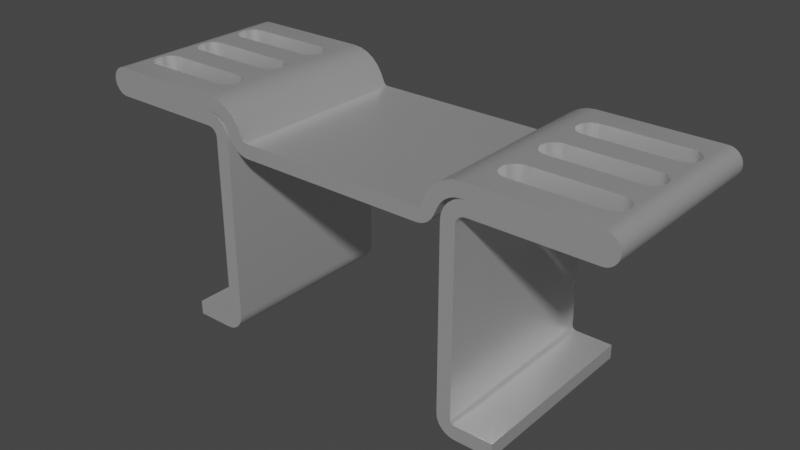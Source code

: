 # Source: Heatsink_Fischer_FK2440_8D_PAK_23x8mm.blend  (saved by Blender 4.1.24; exported with 4.5.12 LTS)
import bpy
from mathutils import Matrix  # noqa: F401  (used for matrix-valued properties, if any)

bpy.ops.wm.read_factory_settings(use_empty=True)
scene = bpy.context.scene
scene.name = 'Scene'

# ---- collections
col_collection = bpy.data.collections.new('Collection'); scene.collection.children.link(col_collection)

# ---- materials (node trees are filled in below, after node groups)
mat_aluminum_lathed = bpy.data.materials.new('aluminum_lathed')
mat_aluminum_lathed.alpha_threshold = 0.0
mat_aluminum_lathed.use_transparent_shadow = False
mat_aluminum_lathed.preview_render_type = 'CUBE'
mat_aluminum_lathed.diffuse_color = (0.6, 0.6, 0.6, 1.0)
mat_aluminum_lathed.specular_color = (0.12, 0.12, 0.12)
mat_aluminum_lathed.roughness = 0.5

# ---- node groups
ng_auto_smooth = bpy.data.node_groups.new('Auto Smooth', 'GeometryNodeTree')
_s = ng_auto_smooth.interface.new_socket(name='Geometry', in_out='OUTPUT', socket_type='NodeSocketGeometry')
_s = ng_auto_smooth.interface.new_socket(name='Geometry', in_out='INPUT', socket_type='NodeSocketGeometry')
_s = ng_auto_smooth.interface.new_socket(name='Angle', in_out='INPUT', socket_type='NodeSocketFloat')
_s.subtype = 'ANGLE'
_s.min_value = 0.0
_s.max_value = 3.142
ng_auto_smooth.is_modifier = True
_N = ng_auto_smooth.nodes; _L = ng_auto_smooth.links
n0 = _N.new('NodeGroupOutput'); n0.name = 'Group Output'; n0.location = (480, -100)
n1 = _N.new('NodeGroupInput'); n1.name = 'Group Input'; n1.location = (-420, -300)
n2 = _N.new('NodeGroupInput'); n2.name = 'Group Input.001'; n2.location = (-60, -100)
n3 = _N.new('GeometryNodeSetShadeSmooth'); n3.name = 'Set Shade Smooth'; n3.location = (120, -100)
n3.domain = 'EDGE'
n4 = _N.new('GeometryNodeSetShadeSmooth'); n4.name = 'Set Shade Smooth.001'; n4.location = (300, -100)
n5 = _N.new('GeometryNodeInputMeshEdgeAngle'); n5.name = 'Edge Angle'; n5.location = (-420, -220)
n6 = _N.new('GeometryNodeInputEdgeSmooth'); n6.name = 'Is Edge Smooth'; n6.location = (-60, -160)
n7 = _N.new('GeometryNodeInputShadeSmooth'); n7.name = 'Is Face Smooth'; n7.location = (-240, -340)
n8 = _N.new('FunctionNodeBooleanMath'); n8.name = 'Boolean Math'; n8.location = (-60, -220)
n9 = _N.new('FunctionNodeCompare'); n9.name = 'Compare'; n9.location = (-240, -180)
n9.operation = 'LESS_EQUAL'
_L.new(n5.outputs[0], n9.inputs[0])
_L.new(n4.outputs[0], n0.inputs[0])
_L.new(n1.outputs[1], n9.inputs[1])
_L.new(n9.outputs[0], n8.inputs[0])
_L.new(n7.outputs[0], n8.inputs[1])
_L.new(n2.outputs[0], n3.inputs[0])
_L.new(n6.outputs[0], n3.inputs[1])
_L.new(n3.outputs[0], n4.inputs[0])
_L.new(n8.outputs[0], n3.inputs[2])
n0.is_active_output = True

# ---- material node trees
mat_aluminum_lathed.use_nodes = True; mat_aluminum_lathed.node_tree.nodes.clear()
_N = mat_aluminum_lathed.node_tree.nodes; _L = mat_aluminum_lathed.node_tree.links
n0 = _N.new('ShaderNodeOutputMaterial'); n0.name = 'Material Output'; n0.location = (311, 300)
n1 = _N.new('ShaderNodeMapping'); n1.name = 'Mapping'; n1.location = (-765, 243)
n1.inputs[3].default_value = (120.4, 1.0, 1.0)
n2 = _N.new('ShaderNodeTexNoise'); n2.name = 'Noise Texture'; n2.location = (-519, 157)
n2.inputs[2].default_value = 60.0
n2.inputs[3].default_value = 16.0
n2.inputs[4].default_value = 0.8542
n2.inputs[8].default_value = 4.0
n3 = _N.new('ShaderNodeTexCoord'); n3.name = 'Texture Coordinate'; n3.location = (-940, 256)
n4 = _N.new('ShaderNodeValToRGB'); n4.name = 'ColorRamp'; n4.location = (-322, 228)
while len(n4.color_ramp.elements) > 1: n4.color_ramp.elements.remove(n4.color_ramp.elements[-1])
n4.color_ramp.elements[0].position = 0.05909; n4.color_ramp.elements[0].color = (0.0, 0.0, 0.0, 1.0)
_e = n4.color_ramp.elements.new(0.6); _e.color = (1.0, 1.0, 1.0, 1.0)
n5 = _N.new('ShaderNodeBsdfPrincipled'); n5.name = 'Principled BSDF'; n5.location = (36, 293)
n5.distribution = 'GGX'
n5.subsurface_method = 'BURLEY'
n5.inputs[1].default_value = 0.6955
n5.inputs[2].default_value = 0.2841
n5.inputs[3].default_value = 1.45
n5.inputs[13].default_value = 0.7841
n5.inputs[15].default_value = 0.1068
n5.inputs[16].default_value = 0.1205
n5.inputs[20].default_value = 0.0
n5.inputs[27].default_value = (0.0, 0.0, 0.0, 1.0)
n5.inputs[28].default_value = 1.0
_L.new(n5.outputs[0], n0.inputs[0])
_L.new(n1.outputs[0], n2.inputs[0])
_L.new(n2.outputs[1], n4.inputs[0])
_L.new(n4.outputs[0], n5.inputs[0])
_L.new(n3.outputs[2], n1.inputs[0])
n0.is_active_output = True

# ---- world
world_world = bpy.data.worlds.new('World'); scene.world = world_world
world_world.use_nodes = True; world_world.node_tree.nodes.clear()
_N = world_world.node_tree.nodes; _L = world_world.node_tree.links
n0 = _N.new('ShaderNodeOutputWorld'); n0.name = 'World Output'; n0.location = (300, 300)
n1 = _N.new('ShaderNodeBackground'); n1.name = 'Background'; n1.location = (10, 300)
n1.inputs[0].default_value = (0.05088, 0.05088, 0.05088, 1.0)
_L.new(n1.outputs[0], n0.inputs[0])
n0.is_active_output = True
world_world.color = (0.05088, 0.05088, 0.05088)
world_world.use_sun_shadow = False
world_world.sun_shadow_jitter_overblur = 0.0

# ---- meshes
me_shape_9_indexedfaceset = bpy.data.meshes.new('SHAPE_9_IndexedFaceSet')
me_shape_9_indexedfaceset.from_pydata([(10.2, 2.9, 9.402), (10.36, 2.88, 10.0), (10.5, 2.82, 10.0), (10.62, 2.724, 10.0), (10.72, 2.6, 10.0), (10.78, 2.145, 10.0), (10.72, 2.0, 10.0), (10.36, 1.72, 10.0), (10.72, 2.0, 9.402), (10.78, 2.145, 9.402), (10.8, 2.3, 9.402), (10.78, 2.455, 9.402), (10.5, 2.82, 9.402), (10.36, -1.72, 10.0), (10.72, -2.0, 10.0), (10.8, -2.3, 10.0), (10.78, -2.455, 10.0), (10.72, -2.6, 10.0), (10.62, -2.724, 10.0), (10.5, -2.82, 10.0), (10.36, -2.88, 10.0), (10.72, -2.6, 9.402), (10.78, -2.145, 9.402), (10.72, -2.0, 9.402), (10.62, -1.876, 9.402), (10.78, -2.145, 9.4), (10.8, -2.3, 9.4), (10.2, -2.9, 8.8), (10.36, -2.88, 8.8), (10.5, -2.82, 8.8), (10.72, -2.6, 8.8), (10.8, -2.3, 8.8), (10.78, -2.145, 8.8), (10.2, -1.7, 8.8), (6.545, -2.88, 10.0), (6.121, -2.455, 10.0), (6.276, -1.876, 10.0), (6.4, -1.78, 10.0), (6.7, -1.7, 10.0), (6.7, -1.7, 9.402), (6.276, -1.876, 9.402), (6.18, -2.0, 9.402), (6.121, -2.145, 9.402), (6.1, -2.3, 9.402), (6.121, -2.455, 9.402), (6.18, -2.6, 9.402), (6.276, -2.724, 9.402), (6.545, -2.88, 9.402), (6.7, -2.9, 8.8), (6.4, -1.78, 9.4), (6.545, -1.72, 9.4), (6.7, -1.7, 9.4), (6.7, -1.7, 8.8), (6.545, -1.72, 8.8), (6.4, -1.78, 8.8), (6.276, -1.876, 8.8), (6.121, -2.145, 8.8), (6.1, -2.3, 8.8), (6.121, -2.455, 8.8), (10.2, 2.9, 9.4), (10.36, 2.88, 9.4), (10.62, 2.724, 9.4), (10.8, 2.3, 9.4), (10.72, 2.0, 9.4), (10.62, 1.876, 9.4), (10.5, 1.78, 9.4), (10.36, 1.72, 9.4), (10.2, 1.7, 8.8), (10.36, 1.72, 8.8), (10.5, 1.78, 8.8), (10.62, 1.876, 8.8), (10.72, 2.0, 8.8), (10.78, 2.145, 8.8), (10.72, 2.6, 8.8), (10.36, 2.88, 8.8), (10.2, 2.9, 10.0), (6.7, 2.9, 9.4), (10.2, 1.7, 10.0), (6.7, 1.7, 9.402), (6.545, 1.72, 10.0), (6.4, 1.78, 10.0), (6.1, 2.3, 10.0), (6.18, 2.6, 10.0), (6.276, 2.724, 10.0), (6.545, 2.88, 9.402), (6.4, 2.82, 9.402), (6.276, 2.724, 9.402), (6.18, 2.6, 9.402), (6.1, 2.3, 9.402), (6.276, 1.876, 9.402), (6.4, 1.78, 9.402), (6.545, 2.88, 8.8), (6.4, 2.82, 8.8), (6.18, 2.6, 8.8), (6.121, 2.145, 8.8), (6.18, 2.0, 8.8), (6.276, 1.876, 8.8), (6.7, 1.7, 8.8), (6.7, 1.7, 9.4), (10.2, 0.6, 10.0), (10.62, 0.4243, 10.0), (10.8, -9.819e-06, 10.0), (10.72, -0.3, 10.0), (10.62, -0.4243, 10.0), (10.36, -0.5796, 10.0), (10.2, -0.6, 9.402), (10.36, -0.5796, 9.402), (10.5, -0.5196, 9.402), (10.62, -0.4243, 9.402), (10.72, -0.3, 9.402), (10.72, 0.3, 9.402), (10.78, 0.1553, 9.4), (10.8, -9.793e-06, 9.4), (10.78, -0.1553, 9.4), (10.72, -0.3, 9.4), (10.36, -0.5796, 9.4), (10.72, -0.3, 8.8), (10.8, -9.767e-06, 8.8), (10.78, 0.1553, 8.8), (10.72, 0.3, 8.8), (10.36, 0.5795, 8.8), (10.2, 0.6, 8.8), (6.7, -0.6, 9.402), (10.2, -0.6, 10.0), (6.545, -0.5796, 10.0), (6.4, -0.5196, 10.0), (6.121, -0.1553, 10.0), (6.1, -9.819e-06, 10.0), (6.4, 0.5196, 10.0), (6.7, 0.6, 10.0), (6.276, 0.4243, 9.402), (6.18, 0.3, 9.402), (6.121, 0.1553, 9.402), (6.1, -9.793e-06, 9.402), (6.276, -0.4243, 9.402), (6.4, -0.5196, 9.402), (6.545, -0.5796, 9.402), (6.7, -0.6, 8.8), (6.7, 0.6, 8.8), (6.545, 0.5795, 8.8), (6.121, 0.1553, 8.8), (6.1, -9.767e-06, 8.8), (6.121, -0.1553, 8.8), (6.18, -0.3, 8.8), (6.276, -0.4243, 8.8), (6.4, -0.5196, 8.8), (10.2, -0.6, 9.4), (-6.545, -1.72, 10.0), (-6.4, -1.78, 10.0), (-6.276, -1.876, 10.0), (-6.12, -2.145, 10.0), (-6.12, -2.455, 10.0), (-6.18, -2.6, 10.0), (-6.276, -2.724, 10.0), (-6.4, -2.82, 10.0), (-6.545, -2.88, 9.402), (-6.4, -2.82, 9.402), (-6.7, -1.7, 8.8), (-6.7, -2.9, 9.4), (-6.545, -2.88, 8.8), (-6.276, -2.724, 8.8), (-6.18, -2.6, 8.8), (-6.1, -2.3, 8.8), (-6.12, -2.145, 8.8), (-6.276, -1.876, 8.8), (-6.4, -1.78, 8.8), (-6.7, -2.9, 9.402), (-6.7, -2.9, 10.0), (-10.2, -1.7, 10.0), (-10.2, -2.9, 10.0), (-10.36, -2.88, 10.0), (-10.5, -2.82, 10.0), (-10.62, -2.724, 10.0), (-10.8, -2.3, 10.0), (-10.78, -2.145, 10.0), (-10.72, -2.0, 10.0), (-10.62, -1.876, 10.0), (-10.5, -1.78, 10.0), (-10.36, -1.72, 10.0), (-10.2, -1.7, 9.402), (-10.8, -2.3, 9.402), (-10.62, -2.724, 9.402), (-10.5, -2.82, 9.4), (-10.8, -2.3, 8.8), (-10.72, -2.6, 8.8), (-10.62, -2.724, 8.8), (-10.5, -2.82, 8.8), (-6.12, 2.455, 10.0), (-6.18, 2.0, 10.0), (-6.276, 1.876, 10.0), (-6.7, 1.7, 9.402), (-6.4, 1.78, 9.402), (-6.18, 2.0, 9.402), (-6.12, 2.145, 9.402), (-6.1, 2.3, 9.402), (-6.18, 2.6, 9.402), (-6.276, 2.724, 9.402), (-6.4, 2.82, 9.402), (-6.7, 2.9, 8.8), (-6.545, 1.72, 9.4), (-6.7, 1.7, 8.8), (-6.545, 1.72, 8.8), (-6.4, 1.78, 8.8), (-6.276, 1.876, 8.8), (-6.18, 2.0, 8.8), (-6.545, 2.88, 8.8), (-6.7, 2.9, 10.0), (-10.2, 2.9, 9.4), (-10.2, 1.7, 10.0), (-10.2, 1.7, 9.402), (-10.62, 1.876, 10.0), (-10.72, 2.0, 10.0), (-10.78, 2.145, 10.0), (-10.8, 2.3, 10.0), (-10.78, 2.455, 10.0), (-10.72, 2.6, 10.0), (-10.62, 2.724, 10.0), (-10.5, 2.82, 10.0), (-10.2, 2.9, 10.0), (-10.2, 2.9, 9.402), (-10.5, 2.82, 9.402), (-10.62, 2.724, 9.402), (-10.72, 2.6, 9.402), (-10.72, 2.0, 9.402), (-10.5, 1.78, 9.402), (-10.36, 1.72, 9.4), (-10.5, 1.78, 9.4), (-10.62, 1.876, 9.4), (-10.72, 2.0, 9.4), (-10.78, 2.145, 9.4), (-10.8, 2.3, 9.4), (-10.62, 2.724, 9.4), (-10.5, 2.82, 9.4), (-10.36, 2.88, 9.4), (-10.5, 2.82, 8.8), (-10.62, 2.724, 8.8), (-10.72, 2.6, 8.8), (-10.78, 2.455, 8.8), (-10.8, 2.3, 8.8), (-10.78, 2.145, 8.8), (-10.72, 2.0, 8.8), (-10.5, 1.78, 8.8), (-10.2, 1.7, 8.8), (-10.2, 1.7, 9.4), (-6.7, 1.7, 9.4), (-6.7, 0.6, 10.0), (-6.545, 0.5795, 10.0), (-6.276, 0.4243, 10.0), (-6.18, 0.3, 10.0), (-6.18, -0.3, 10.0), (-6.276, -0.4243, 10.0), (-6.4, -0.5196, 10.0), (-6.545, -0.5796, 10.0), (-6.7, -0.6, 10.0), (-6.7, -0.6, 9.402), (-6.4, -0.5196, 9.402), (-6.276, -0.4243, 9.402), (-6.12, -0.1553, 9.402), (-6.12, 0.1553, 9.402), (-6.7, 0.6, 9.4), (-6.7, 0.6, 8.8), (-6.545, 0.5795, 9.4), (-6.12, 0.1553, 9.4), (-6.18, -0.3, 9.4), (-6.4, -0.5196, 8.8), (-6.276, -0.4243, 8.8), (-6.1, -9.767e-06, 8.8), (-6.18, 0.3, 8.8), (-6.276, 0.4243, 8.8), (-6.4, 0.5196, 8.8), (-6.545, 0.5795, 8.8), (-10.2, -0.6, 9.402), (-10.2, 0.6, 8.8), (-10.5, -0.5196, 10.0), (-10.72, -0.3, 10.0), (-10.8, -9.819e-06, 10.0), (-10.72, 0.3, 10.0), (-10.62, 0.4243, 10.0), (-10.5, 0.5196, 10.0), (-10.2, 0.6, 10.0), (-10.2, 0.6, 9.402), (-10.36, 0.5795, 9.402), (-10.5, 0.5196, 9.402), (-10.62, 0.4243, 9.402), (-10.72, 0.3, 9.402), (-10.78, -0.1553, 9.402), (-10.2, -0.6, 9.4), (-10.36, -0.5796, 9.4), (-10.5, -0.5196, 9.4), (-10.5, 0.5196, 8.8), (-10.62, 0.4243, 8.8), (-10.72, -0.3, 8.8), (-10.62, -0.4243, 8.8), (-10.5, -0.5196, 8.8), (10.9, -4.0, 8.8), (6.18, -2.0, 8.8), (6.18, -2.6, 8.8), (6.276, -2.724, 8.8), (6.4, -2.82, 8.8), (6.545, -2.88, 8.8), (10.62, -2.724, 8.8), (10.78, -2.455, 8.8), (10.72, -2.0, 8.8), (10.62, -1.876, 8.8), (10.5, -1.78, 8.8), (10.36, -1.72, 8.8), (6.7, 2.9, 8.8), (6.276, 2.724, 8.8), (6.121, 2.455, 8.8), (6.1, 2.3, 8.8), (6.4, 1.78, 8.8), (6.545, 1.72, 8.8), (10.8, 2.3, 8.8), (10.78, 2.455, 8.8), (10.62, 2.724, 8.8), (10.5, 2.82, 8.8), (10.2, 2.9, 8.8), (6.4, 0.5196, 8.8), (6.276, 0.4243, 8.8), (6.18, 0.3, 8.8), (6.545, -0.5796, 8.8), (10.2, -0.6, 8.8), (10.36, -0.5796, 8.8), (10.5, -0.5196, 8.8), (10.62, -0.4243, 8.8), (10.78, -0.1553, 8.8), (10.62, 0.4243, 8.8), (10.5, 0.5196, 8.8), (10.9, 4.0, 8.8), (11.32, 4.0, 8.976), (11.42, 4.0, 9.1), (11.48, 4.0, 9.245), (11.48, 4.0, 9.555), (11.06, -4.0, 9.98), (11.32, -4.0, 9.824), (11.2, -4.0, 8.88), (11.06, -4.0, 8.82), (10.9, 4.0, 10.0), (5.8, 4.0, 10.0), (6.7, -2.9, 10.0), (6.4, -2.82, 10.0), (6.276, -2.724, 10.0), (6.18, -2.6, 10.0), (6.1, -2.3, 10.0), (6.121, -2.145, 10.0), (6.18, -2.0, 10.0), (6.545, -1.72, 10.0), (10.2, -1.7, 10.0), (10.5, -1.78, 10.0), (10.62, -1.876, 10.0), (10.78, -2.145, 10.0), (10.2, -2.9, 10.0), (6.7, 1.7, 10.0), (6.276, 1.876, 10.0), (6.18, 2.0, 10.0), (6.121, 2.145, 10.0), (6.121, 2.455, 10.0), (6.4, 2.82, 10.0), (6.545, 2.88, 10.0), (6.7, 2.9, 10.0), (10.78, 2.455, 10.0), (10.8, 2.3, 10.0), (10.62, 1.876, 10.0), (10.5, 1.78, 10.0), (6.7, -0.6, 10.0), (6.276, -0.4243, 10.0), (6.18, -0.3, 10.0), (6.121, 0.1553, 10.0), (6.18, 0.3, 10.0), (6.276, 0.4243, 10.0), (6.545, 0.5795, 10.0), (10.36, 0.5795, 10.0), (10.5, 0.5196, 10.0), (10.72, 0.3, 10.0), (10.78, 0.1553, 10.0), (10.78, -0.1553, 10.0), (10.5, -0.5196, 10.0), (5.44, 4.0, 9.959), (5.098, 4.0, 9.838), (4.793, 4.0, 9.643), (4.35, -4.0, 9.076), (4.793, -4.0, 9.643), (5.098, -4.0, 9.838), (5.44, -4.0, 9.959), (4.35, 4.0, 9.076), (4.181, -4.0, 8.715), (4.045, -4.0, 8.605), (4.126, -4.0, 8.645), (4.158, 4.0, 8.677), (4.088, 4.0, 8.62), (4.045, 4.0, 8.605), (4.0, 4.0, 8.6), (-4.0, -4.0, 8.6), (-4.126, -4.0, 8.645), (-4.088, -4.0, 8.62), (-4.045, -4.0, 8.605), (-4.126, 4.0, 8.645), (-4.181, 4.0, 8.715), (-4.349, 4.0, 9.076), (-4.539, 4.0, 9.385), (-5.44, 4.0, 9.959), (-5.799, -4.0, 10.0), (-5.44, -4.0, 9.959), (-4.349, -4.0, 9.076), (-5.799, 4.0, 10.0), (-10.72, -2.6, 10.0), (-10.78, -2.455, 10.0), (-6.7, -1.7, 10.0), (-6.18, -2.0, 10.0), (-6.1, -2.3, 10.0), (-6.545, -2.88, 10.0), (-10.36, 1.72, 10.0), (-10.5, 1.78, 10.0), (-10.36, 2.88, 10.0), (-6.545, 2.88, 10.0), (-6.4, 2.82, 10.0), (-6.276, 2.724, 10.0), (-6.18, 2.6, 10.0), (-6.1, 2.3, 10.0), (-6.12, 2.145, 10.0), (-6.4, 1.78, 10.0), (-6.545, 1.72, 10.0), (-6.7, 1.7, 10.0), (-10.2, -0.6, 10.0), (-10.36, -0.5796, 10.0), (-10.62, -0.4243, 10.0), (-10.78, -0.1553, 10.0), (-10.78, 0.1553, 10.0), (-10.36, 0.5795, 10.0), (-6.4, 0.5196, 10.0), (-6.12, 0.1553, 10.0), (-6.1, -9.819e-06, 10.0), (-6.12, -0.1553, 10.0), (-11.06, 4.0, 9.98), (-11.32, 4.0, 9.824), (-11.5, 4.0, 9.4), (-11.42, 4.0, 9.1), (-11.32, 4.0, 8.976), (-11.2, 4.0, 8.88), (-11.06, 4.0, 8.82), (-11.06, -4.0, 8.82), (-11.42, -4.0, 9.1), (-11.48, -4.0, 9.245), (-11.42, -4.0, 9.7), (-10.9, 4.0, 8.8), (-10.9, -4.0, 8.8), (-10.2, -1.7, 8.8), (-10.36, -1.72, 8.8), (-10.5, -1.78, 8.8), (-10.62, -1.876, 8.8), (-10.72, -2.0, 8.8), (-10.78, -2.145, 8.8), (-10.78, -2.455, 8.8), (-10.36, -2.88, 8.8), (-10.2, -2.9, 8.8), (-6.7, -2.9, 8.8), (-6.4, -2.82, 8.8), (-6.12, -2.455, 8.8), (-6.18, -2.0, 8.8), (-6.545, -1.72, 8.8), (-10.2, 2.9, 8.8), (-10.36, 2.88, 8.8), (-10.62, 1.876, 8.8), (-10.36, 1.72, 8.8), (-6.12, 2.145, 8.8), (-6.1, 2.3, 8.8), (-6.12, 2.455, 8.8), (-6.18, 2.6, 8.8), (-6.276, 2.724, 8.8), (-6.4, 2.82, 8.8), (-10.36, 0.5795, 8.8), (-10.72, 0.3, 8.8), (-10.78, 0.1553, 8.8), (-10.8, -9.767e-06, 8.8), (-10.78, -0.1553, 8.8), (-10.36, -0.5796, 8.8), (-10.2, -0.6, 8.8), (-6.7, -0.6, 8.8), (-6.545, -0.5796, 8.8), (-6.18, -0.3, 8.8), (-6.12, -0.1553, 8.8), (-6.12, 0.1553, 8.8), (-6.0, -4.0, 8.8), (-5.6, -4.0, 8.4), (-5.614, -4.0, 8.504), (-5.653, -4.0, 8.6), (-5.717, -4.0, 8.683), (-5.896, 4.0, 8.786), (-5.8, 4.0, 8.746), (-5.717, 4.0, 8.683), (-5.653, 4.0, 8.6), (-5.6, 4.0, 8.4), (-5.6, -4.0, 0.8), (-5.6, 4.0, 0.8), (-5.658, -4.0, 0.6586), (-5.627, -4.0, 0.7), (-5.607, -4.0, 0.7482), (-5.7, 4.0, 0.6268), (-5.748, 4.0, 0.6068), (-7.4, 4.0, 0.6), (-7.4, -4.0, 0.6), (-7.4, 4.0, 2.459e-07), (-5.8, 4.0, 2.459e-07), (-7.4, -4.0, -9.686e-08), (-5.593, 4.0, 0.02727), (-5.4, 4.0, 0.1072), (-5.107, 4.0, 0.4), (-5.234, -4.0, 0.2343), (-5.4, -4.0, 0.1072), (-5.0, 4.0, 0.8), (-5.0, 4.0, 8.4), (-5.0, -4.0, 8.4), (-5.0, -4.0, 0.8), (-5.034, 4.0, 8.659), (-5.134, 4.0, 8.9), (-5.293, 4.0, 9.107), (-5.5, 4.0, 9.266), (-6.0, -4.0, 9.4), (-5.741, -4.0, 9.366), (-5.5, -4.0, 9.266), (-5.034, -4.0, 8.659), (-10.2, -2.9, 9.4), (-10.36, -2.88, 9.4), (-10.62, -2.724, 9.4), (-10.72, -2.6, 9.4), (-10.78, -2.455, 9.4), (-10.8, -2.3, 9.4), (-10.78, -2.145, 9.4), (-10.72, -2.0, 9.4), (-10.62, -1.876, 9.4), (-10.5, -1.78, 9.4), (-10.36, -1.72, 9.4), (-10.2, -1.7, 9.4), (-6.7, -1.7, 9.4), (-6.545, -1.72, 9.4), (-6.4, -1.78, 9.4), (-6.276, -1.876, 9.4), (-6.18, -2.0, 9.4), (-6.12, -2.145, 9.4), (-6.1, -2.3, 9.4), (-6.12, -2.455, 9.4), (-6.18, -2.6, 9.4), (-6.276, -2.724, 9.4), (-6.4, -2.82, 9.4), (-6.545, -2.88, 9.4), (-10.78, 2.455, 9.4), (-10.72, 2.6, 9.4), (-6.7, 2.9, 9.4), (-6.545, 2.88, 9.4), (-6.4, 2.82, 9.4), (-6.276, 2.724, 9.4), (-6.18, 2.6, 9.4), (-6.12, 2.455, 9.4), (-6.1, 2.3, 9.4), (-6.12, 2.145, 9.4), (-6.18, 2.0, 9.4), (-6.276, 1.876, 9.4), (-6.4, 1.78, 9.4), (-10.62, -0.4243, 9.4), (-10.72, -0.3, 9.4), (-10.78, -0.1553, 9.4), (-10.8, -9.793e-06, 9.4), (-10.78, 0.1553, 9.4), (-10.72, 0.3, 9.4), (-10.62, 0.4243, 9.4), (-10.5, 0.5196, 9.4), (-10.36, 0.5795, 9.4), (-10.2, 0.6, 9.4), (-6.4, 0.5196, 9.4), (-6.276, 0.4243, 9.4), (-6.18, 0.3, 9.4), (-6.1, -9.793e-06, 9.4), (-6.12, -0.1553, 9.4), (-6.276, -0.4243, 9.4), (-6.4, -0.5196, 9.4), (-6.545, -0.5796, 9.4), (-6.7, -0.6, 9.4), (-10.9, -4.0, 9.4), (-10.9, 4.0, 9.4), (-10.9, -4.0, 9.402), (-10.9, -4.0, 9.401), (-10.9, 4.0, 9.402), (-10.9, 4.0, 9.401), (-5.8, -4.0, 9.402), (-10.36, -1.72, 9.402), (-10.5, -1.78, 9.402), (-10.62, -1.876, 9.402), (-10.72, -2.0, 9.402), (-10.78, -2.145, 9.402), (-10.78, -2.455, 9.402), (-10.72, -2.6, 9.402), (-10.5, -2.82, 9.402), (-10.36, -2.88, 9.402), (-10.2, -2.9, 9.402), (-6.276, -2.724, 9.402), (-6.18, -2.6, 9.402), (-6.12, -2.455, 9.402), (-6.1, -2.3, 9.402), (-6.12, -2.145, 9.402), (-6.18, -2.0, 9.402), (-6.276, -1.876, 9.402), (-6.4, -1.78, 9.402), (-6.545, -1.72, 9.402), (-6.7, -1.7, 9.402), (-10.36, 2.88, 9.402), (-10.78, 2.455, 9.402), (-10.8, 2.3, 9.402), (-10.78, 2.145, 9.402), (-10.62, 1.876, 9.402), (-10.36, 1.72, 9.402), (-6.545, 1.72, 9.402), (-6.276, 1.876, 9.402), (-6.12, 2.455, 9.402), (-6.545, 2.88, 9.402), (-6.7, 2.9, 9.402), (-10.78, 0.1553, 9.402), (-10.8, -9.793e-06, 9.402), (-10.72, -0.3, 9.402), (-10.62, -0.4243, 9.402), (-10.5, -0.5196, 9.402), (-10.36, -0.5796, 9.402), (-6.545, -0.5796, 9.402), (-6.18, -0.3, 9.402), (-6.1, -9.793e-06, 9.402), (-6.18, 0.3, 9.402), (-6.276, 0.4243, 9.402), (-6.4, 0.5196, 9.402), (-6.545, 0.5795, 9.402), (-6.7, 0.6, 9.402), (-5.362, 4.0, 9.301), (-5.171, 4.0, 9.179), (-5.012, 4.0, 9.018), (-4.894, 4.0, 8.825), (-4.725, 4.0, 8.462), (-4.63, 4.0, 8.307), (-4.351, 4.0, 8.081), (-4.0, -4.0, 8.0), (-4.351, -4.0, 8.081), (-4.503, -4.0, 8.178), (-4.725, -4.0, 8.462), (-4.0, 4.0, 8.0), (4.0, 4.0, 8.0), (4.504, 4.0, 8.178), (4.631, 4.0, 8.307), (4.18, -4.0, 8.02), (4.725, 4.0, 8.462), (4.725, -4.0, 8.462), (4.894, -4.0, 8.825), (4.894, 4.0, 8.825), (5.801, -4.0, 9.402), (5.576, -4.0, 9.376), (5.171, -4.0, 9.179), (5.013, 4.0, 9.018), (5.362, 4.0, 9.301), (5.801, 4.0, 9.402), (10.9, -4.0, 9.402), (6.545, -1.72, 9.402), (6.4, -1.78, 9.402), (6.4, -2.82, 9.402), (6.7, -2.9, 9.402), (10.2, -2.9, 9.402), (10.36, -2.88, 9.402), (10.5, -2.82, 9.402), (10.62, -2.724, 9.402), (10.78, -2.455, 9.402), (10.8, -2.3, 9.402), (10.5, -1.78, 9.402), (10.36, -1.72, 9.402), (10.2, -1.7, 9.402), (6.7, 2.9, 9.402), (6.121, 2.455, 9.402), (6.121, 2.145, 9.402), (6.18, 2.0, 9.402), (6.545, 1.72, 9.402), (10.2, 1.7, 9.402), (10.36, 1.72, 9.402), (10.5, 1.78, 9.402), (10.62, 1.876, 9.402), (10.72, 2.6, 9.402), (10.62, 2.724, 9.402), (10.36, 2.88, 9.402), (6.7, 0.6, 9.402), (6.545, 0.5795, 9.402), (6.4, 0.5196, 9.402), (6.121, -0.1553, 9.402), (6.18, -0.3, 9.402), (10.78, -0.1553, 9.402), (10.8, -9.793e-06, 9.402), (10.78, 0.1553, 9.402), (10.62, 0.4243, 9.402), (10.5, 0.5196, 9.402), (10.36, 0.5795, 9.402), (10.2, 0.6, 9.402), (10.9, 4.0, 9.402), (10.9, -4.0, 9.4), (10.9, -4.0, 9.401), (10.9, 4.0, 9.401), (10.9, 4.0, 9.401), (6.0, -4.0, 9.4), (6.7, -2.9, 9.4), (6.545, -2.88, 9.4), (6.4, -2.82, 9.4), (6.276, -2.724, 9.4), (6.18, -2.6, 9.4), (6.121, -2.455, 9.4), (6.1, -2.3, 9.4), (6.121, -2.145, 9.4), (6.18, -2.0, 9.4), (6.276, -1.876, 9.4), (10.2, -1.7, 9.4), (10.36, -1.72, 9.4), (10.5, -1.78, 9.4), (10.62, -1.876, 9.4), (10.72, -2.0, 9.4), (10.78, -2.455, 9.4), (10.72, -2.6, 9.4), (10.62, -2.724, 9.4), (10.5, -2.82, 9.4), (10.36, -2.88, 9.4), (10.2, -2.9, 9.4), (6.545, 1.72, 9.4), (6.4, 1.78, 9.4), (6.276, 1.876, 9.4), (6.18, 2.0, 9.4), (6.121, 2.145, 9.4), (6.1, 2.3, 9.4), (6.121, 2.455, 9.4), (6.18, 2.6, 9.4), (6.276, 2.724, 9.4), (6.4, 2.82, 9.4), (6.545, 2.88, 9.4), (10.5, 2.82, 9.4), (10.72, 2.6, 9.4), (10.78, 2.455, 9.4), (10.78, 2.145, 9.4), (10.2, 1.7, 9.4), (6.7, -0.6, 9.4), (6.545, -0.5796, 9.4), (6.4, -0.5196, 9.4), (6.276, -0.4243, 9.4), (6.18, -0.3, 9.4), (6.121, -0.1553, 9.4), (6.1, -9.793e-06, 9.4), (6.121, 0.1553, 9.4), (6.18, 0.3, 9.4), (6.276, 0.4243, 9.4), (6.4, 0.5196, 9.4), (6.545, 0.5795, 9.4), (6.7, 0.6, 9.4), (10.2, 0.6, 9.4), (10.36, 0.5795, 9.4), (10.5, 0.5196, 9.4), (10.62, 0.4243, 9.4), (10.72, 0.3, 9.4), (10.62, -0.4243, 9.4), (10.5, -0.5196, 9.4), (5.741, 4.0, 9.366), (5.134, 4.0, 8.9), (5.034, 4.0, 8.659), (5.0, -4.0, 8.4), (5.034, -4.0, 8.659), (5.134, -4.0, 8.9), (5.293, -4.0, 9.107), (5.5, -4.0, 9.266), (5.741, -4.0, 9.366), (5.0, 4.0, 8.4), (5.0, 4.0, 0.8), (5.0, -4.0, 0.8), (5.234, 4.0, 0.2343), (5.593, 4.0, 0.02727), (5.234, -4.0, 0.2343), (7.4, -4.0, -9.686e-08), (7.4, 4.0, 2.459e-07), (5.8, -4.0, 0.6), (7.4, -4.0, 0.6), (5.607, -4.0, 0.7482), (5.627, -4.0, 0.7), (5.659, -4.0, 0.6586), (5.748, -4.0, 0.6068), (5.748, 4.0, 0.6068), (5.7, 4.0, 0.6268), (5.659, 4.0, 0.6586), (5.6, -4.0, 0.8), (5.6, -4.0, 8.4), (5.6, 4.0, 8.4), (5.717, -4.0, 8.683), (6.0, 4.0, 8.8), (5.614, 4.0, 8.504), (5.654, 4.0, 8.6), (5.8, 4.0, 8.746), (5.897, 4.0, 8.786), (6.0, -4.0, 8.8), (5.897, -4.0, 8.786), (5.8, -4.0, 8.746), (5.654, -4.0, 8.6), (5.614, -4.0, 8.504), (10.9, -4.0, 10.0), (11.2, -4.0, 9.92), (11.42, -4.0, 9.7), (11.48, -4.0, 9.555), (11.5, -4.0, 9.4), (11.48, -4.0, 9.245), (11.42, -4.0, 9.1), (11.32, -4.0, 8.976), (5.8, -4.0, 10.0), (4.539, -4.0, 9.385), (4.0, -4.0, 8.6), (4.088, -4.0, 8.62), (4.158, -4.0, 8.677), (-4.181, -4.0, 8.715), (-4.157, -4.0, 8.677), (-5.098, -4.0, 9.838), (-4.793, -4.0, 9.643), (-4.539, -4.0, 9.385), (-10.9, -4.0, 10.0), (-11.2, -4.0, 8.88), (-11.32, -4.0, 8.976), (-11.5, -4.0, 9.4), (-11.48, -4.0, 9.555), (-11.32, -4.0, 9.824), (-11.2, -4.0, 9.92), (-11.06, -4.0, 9.98), (-5.8, -4.0, 8.746), (-5.896, -4.0, 8.786), (-5.8, -4.0, 0.6), (-5.748, -4.0, 0.6068), (-5.7, -4.0, 0.6268), (-5.8, -4.0, -9.686e-08), (-5.027, -4.0, 0.5929), (-5.107, -4.0, 0.4), (-5.593, -4.0, 0.02727), (-5.293, -4.0, 9.107), (-5.134, -4.0, 8.9), (-10.9, -4.0, 9.401), (-4.894, -4.0, 8.825), (-5.012, -4.0, 9.018), (-5.171, -4.0, 9.179), (-5.362, -4.0, 9.301), (-5.575, -4.0, 9.376), (-4.18, -4.0, 8.02), (-4.63, -4.0, 8.307), (4.0, -4.0, 8.0), (4.631, -4.0, 8.307), (4.504, -4.0, 8.178), (4.351, -4.0, 8.081), (5.362, -4.0, 9.301), (5.013, -4.0, 9.018), (10.9, -4.0, 9.401), (5.8, -4.0, -9.686e-08), (5.593, -4.0, 0.02727), (5.4, -4.0, 0.1072), (5.107, -4.0, 0.4), (5.027, -4.0, 0.5929), (5.7, -4.0, 0.6268), (5.717, 4.0, 8.683), (5.6, 4.0, 0.8), (5.8, 4.0, 0.6), (5.627, 4.0, 0.7), (5.607, 4.0, 0.7482), (7.4, 4.0, 0.6), (5.8, 4.0, 2.459e-07), (5.027, 4.0, 0.5929), (5.107, 4.0, 0.4), (5.4, 4.0, 0.1072), (6.0, 4.0, 9.4), (5.5, 4.0, 9.266), (5.293, 4.0, 9.107), (10.9, 4.0, 9.4), (5.171, 4.0, 9.179), (5.576, 4.0, 9.376), (4.18, 4.0, 8.02), (4.351, 4.0, 8.081), (-4.503, 4.0, 8.178), (-4.18, 4.0, 8.02), (-5.8, 4.0, 9.402), (-5.575, 4.0, 9.376), (-10.9, 4.0, 9.401), (-6.0, 4.0, 9.4), (-5.741, 4.0, 9.366), (-5.234, 4.0, 0.2343), (-5.027, 4.0, 0.5929), (-5.8, 4.0, 0.6), (-5.607, 4.0, 0.7482), (-5.627, 4.0, 0.7), (-5.658, 4.0, 0.6586), (-6.0, 4.0, 8.8), (-5.614, 4.0, 8.504), (-10.9, 4.0, 10.0), (-11.2, 4.0, 9.92), (-11.42, 4.0, 9.7), (-11.48, 4.0, 9.555), (-11.48, 4.0, 9.245), (-4.793, 4.0, 9.643), (-5.098, 4.0, 9.838), (-4.0, 4.0, 8.6), (-4.045, 4.0, 8.605), (-4.088, 4.0, 8.62), (-4.157, 4.0, 8.677), (4.181, 4.0, 8.715), (4.126, 4.0, 8.645), (4.539, 4.0, 9.385), (11.06, 4.0, 8.82), (11.2, 4.0, 8.88), (11.5, 4.0, 9.4), (11.42, 4.0, 9.7), (11.32, 4.0, 9.824), (11.2, 4.0, 9.92), (11.06, 4.0, 9.98)], [], [(4, 678, 11, 360), (678, 4, 3, 679), (16, 664, 21, 17), (667, 13, 347, 668), (679, 3, 2, 12), (12, 2, 1, 680), (360, 11, 10, 361), (684, 126, 366, 685), (666, 348, 13, 667), (6, 8, 677, 362), (361, 10, 9, 5), (362, 677, 676, 363), (20, 661, 660, 351), (24, 349, 348, 666), (36, 40, 657, 37), (599, 408, 149, 600), (31, 26, 25, 32), (305, 710, 709, 33), (350, 22, 665, 15), (14, 23, 22, 350), (15, 665, 664, 16), (17, 21, 663, 18), (18, 663, 662, 19), (19, 662, 661, 20), (718, 28, 27, 719), (302, 713, 712, 303), (347, 38, 39, 668), (303, 712, 711, 304), (304, 711, 710, 305), (44, 35, 342, 45), (713, 302, 32, 25), (26, 31, 301, 714), (714, 301, 30, 715), (715, 30, 300, 716), (716, 300, 29, 717), (717, 29, 28, 718), (709, 51, 52, 33), (339, 351, 660, 659), (47, 34, 339, 659), (346, 656, 39, 38), (43, 343, 35, 44), (299, 700, 699, 48), (344, 42, 41, 345), (50, 53, 52, 51), (46, 341, 340, 658), (658, 340, 34, 47), (343, 43, 42, 344), (634, 872, 638, 840), (37, 657, 656, 346), (353, 89, 672, 354), (341, 46, 45, 342), (708, 55, 54, 49), (296, 703, 702, 297), (699, 719, 27, 48), (57, 705, 704, 58), (298, 701, 700, 299), (297, 702, 701, 298), (703, 296, 58, 704), (705, 57, 56, 706), (706, 56, 295, 707), (707, 295, 55, 708), (66, 68, 67, 735), (49, 54, 53, 50), (74, 60, 59, 316), (734, 72, 71, 63), (73, 732, 61, 314), (75, 359, 669, 0), (312, 62, 733, 313), (315, 731, 60, 74), (314, 61, 731, 315), (673, 79, 352, 78), (732, 73, 313, 733), (62, 312, 72, 734), (63, 71, 70, 64), (64, 70, 69, 65), (65, 69, 68, 66), (59, 76, 306, 316), (352, 77, 674, 78), (358, 84, 669, 359), (83, 86, 85, 357), (88, 81, 355, 671), (311, 720, 98, 97), (601, 148, 147, 602), (211, 223, 607, 212), (357, 85, 84, 358), (90, 80, 79, 673), (81, 88, 670, 356), (104, 106, 105, 123), (82, 87, 86, 83), (89, 353, 80, 90), (356, 670, 87, 82), (730, 91, 306, 76), (95, 723, 722, 96), (98, 735, 67, 97), (309, 725, 724, 94), (310, 721, 720, 311), (96, 722, 721, 310), (723, 95, 94, 724), (725, 309, 308, 726), (726, 308, 93, 727), (727, 93, 307, 728), (728, 307, 92, 729), (729, 92, 91, 730), (691, 371, 99, 692), (376, 107, 106, 104), (110, 373, 100, 689), (120, 750, 749, 121), (689, 100, 372, 690), (690, 372, 371, 691), (373, 110, 688, 374), (374, 688, 687, 101), (101, 687, 686, 375), (113, 325, 116, 114), (102, 109, 108, 103), (375, 686, 109, 102), (103, 108, 107, 376), (115, 322, 321, 146), (99, 129, 681, 692), (134, 365, 125, 135), (617, 274, 425, 618), (327, 751, 750, 120), (277, 283, 282, 278), (369, 130, 683, 128), (127, 133, 132, 367), (753, 119, 118, 111), (112, 117, 325, 113), (114, 116, 324, 754), (755, 323, 322, 115), (749, 748, 138, 121), (364, 123, 105, 122), (136, 124, 364, 122), (370, 682, 681, 129), (154, 156, 155, 410), (250, 256, 255, 251), (368, 131, 130, 369), (419, 193, 192, 188), (128, 683, 682, 370), (135, 125, 124, 136), (133, 127, 126, 684), (367, 132, 131, 368), (740, 143, 142, 741), (320, 737, 736, 137), (365, 134, 685, 366), (747, 139, 138, 748), (143, 740, 739, 144), (268, 569, 568, 269), (736, 146, 321, 137), (141, 742, 741, 142), (625, 247, 429, 626), (145, 738, 737, 320), (742, 141, 140, 743), (743, 140, 319, 744), (119, 753, 752, 326), (744, 319, 318, 745), (746, 317, 139, 747), (602, 147, 407, 603), (410, 155, 166, 167), (600, 149, 148, 601), (177, 585, 584, 178), (345, 41, 40, 36), (459, 534, 533, 157), (408, 599, 598, 150), (150, 598, 597, 409), (409, 597, 596, 151), (151, 596, 595, 152), (178, 584, 179, 168), (153, 594, 156, 154), (152, 595, 594, 153), (544, 159, 455, 158), (458, 537, 536, 164), (169, 167, 166, 593), (162, 539, 538, 163), (165, 535, 534, 459), (164, 536, 535, 165), (537, 458, 163, 538), (539, 162, 457, 540), (540, 457, 161, 541), (541, 161, 160, 542), (542, 160, 456, 543), (543, 456, 159, 544), (407, 168, 179, 603), (533, 532, 446, 157), (592, 170, 169, 593), (174, 588, 587, 175), (590, 405, 172, 181), (453, 522, 521, 454), (181, 172, 171, 591), (591, 171, 170, 592), (405, 590, 589, 406), (406, 589, 180, 173), (173, 180, 588, 174), (23, 14, 349, 24), (530, 448, 447, 531), (176, 586, 585, 177), (187, 612, 194, 418), (531, 447, 446, 532), (184, 524, 523, 185), (521, 158, 455, 454), (183, 526, 525, 452), (186, 182, 522, 453), (185, 523, 182, 186), (524, 184, 452, 525), (526, 183, 451, 527), (527, 451, 450, 528), (528, 450, 449, 529), (188, 192, 611, 189), (529, 449, 448, 530), (613, 414, 206, 614), (421, 610, 190, 422), (195, 417, 416, 196), (205, 548, 547, 198), (196, 416, 415, 197), (197, 415, 414, 613), (199, 201, 200, 244), (417, 195, 612, 187), (175, 587, 586, 176), (609, 411, 208, 209), (608, 210, 412, 224), (418, 194, 193, 419), (420, 191, 610, 421), (557, 202, 201, 199), (467, 551, 550, 468), (208, 422, 190, 209), (465, 553, 552, 466), (469, 549, 548, 205), (468, 550, 549, 469), (551, 467, 466, 552), (553, 465, 464, 554), (554, 464, 204, 555), (555, 204, 203, 556), (556, 203, 202, 557), (216, 221, 220, 217), (206, 218, 219, 614), (547, 207, 460, 198), (413, 604, 219, 218), (223, 211, 210, 608), (463, 225, 243, 242), (879, 506, 829, 507), (573, 265, 264, 574), (5, 9, 8, 6), (224, 412, 411, 609), (212, 607, 606, 213), (231, 235, 234, 232), (214, 605, 222, 215), (215, 222, 221, 216), (213, 606, 605, 214), (217, 220, 604, 413), (233, 461, 460, 207), (240, 228, 227, 462), (252, 621, 254, 253), (243, 244, 200, 242), (238, 230, 229, 239), (462, 227, 226, 241), (228, 240, 239, 229), (241, 226, 225, 463), (545, 237, 236, 546), (230, 238, 237, 545), (546, 236, 235, 231), (232, 234, 461, 233), (627, 246, 245, 628), (251, 255, 621, 252), (624, 248, 247, 625), (571, 266, 480, 572), (575, 478, 477, 576), (270, 261, 259, 260), (626, 429, 246, 627), (430, 258, 623, 431), (431, 623, 257, 432), (248, 624, 258, 430), (618, 425, 273, 619), (432, 257, 622, 249), (249, 622, 256, 250), (263, 479, 265, 573), (267, 570, 569, 268), (564, 290, 289, 565), (266, 571, 262, 481), (269, 568, 261, 270), (423, 253, 254, 271), (561, 473, 472, 562), (570, 267, 481, 262), (278, 282, 281, 428), (292, 558, 288, 293), (572, 480, 479, 263), (574, 264, 478, 575), (245, 279, 280, 628), (259, 567, 272, 260), (620, 424, 423, 271), (428, 281, 280, 279), (475, 287, 286, 476), (671, 355, 354, 672), (189, 611, 191, 420), (619, 273, 424, 620), (426, 285, 616, 275), (275, 616, 615, 427), (274, 617, 285, 426), (754, 324, 323, 755), (276, 284, 283, 277), (427, 615, 284, 276), (566, 470, 272, 567), (291, 559, 558, 292), (904, 905, 334, 798), (286, 576, 477, 476), (293, 288, 287, 475), (144, 739, 738, 145), (473, 561, 560, 474), (559, 291, 474, 560), (562, 472, 471, 563), (745, 318, 317, 746), (563, 471, 290, 564), (565, 289, 470, 566), (19, 20, 351, 339, 34, 340, 341, 342, 35, 804, 796, 337, 360, 361, 5, 101, 375, 102, 103, 376, 104, 123, 364, 124, 125, 365, 366, 126, 343, 344, 345, 36, 37, 346, 38, 347, 13, 348, 349, 14, 350, 15, 16, 17, 18), (309, 94, 95, 319, 140, 141, 791, 786, 328, 294, 27, 28, 29, 300, 30, 301, 31, 32, 302, 116, 325, 117, 118, 119, 326, 327, 120, 121, 138, 139, 317, 310, 311, 97, 67, 68, 69, 70, 71, 72, 312, 313, 73, 314, 315, 74, 316, 306, 91, 92, 307, 93, 308), (330, 331, 801, 802), (906, 907, 333, 797), (905, 906, 797, 334), (332, 904, 798, 799), (379, 900, 805, 381), (903, 332, 799, 800), (331, 903, 800, 801), (328, 901, 336, 294), (907, 337, 796, 333), (901, 902, 335, 336), (902, 329, 803, 335), (329, 330, 802, 803), (355, 81, 356, 82, 83, 357, 358, 359, 75, 1, 2, 3, 4, 360, 337, 338, 804, 35, 343, 126, 127, 367, 368, 369, 128, 370, 129, 99, 371, 372, 100, 373, 374, 101, 5, 6, 362, 363, 7, 77, 352, 79, 80, 353, 354), (318, 319, 95, 96, 310, 317), (380, 805, 900, 384), (377, 378, 382, 383), (338, 377, 383, 804), (437, 438, 815, 816), (390, 386, 807, 389), (378, 379, 381, 382), (898, 385, 380, 384), (388, 808, 385, 898), (389, 807, 387, 899), (394, 896, 396, 393), (391, 806, 386, 390), (899, 387, 808, 388), (894, 392, 806, 391), (395, 895, 896, 394), (810, 897, 397, 809), (393, 396, 897, 810), (401, 402, 400, 404), (895, 395, 392, 894), (809, 397, 398, 403), (893, 400, 402, 811), (398, 399, 813, 403), (892, 893, 811, 812), (399, 892, 812, 813), (406, 173, 887, 814, 401, 432, 249, 250, 251, 252, 253, 423, 424, 273, 177, 178, 168, 407, 147, 148, 149, 408, 150, 409, 151, 152, 153, 154, 410, 167, 169, 170, 171, 172, 405), (889, 890, 818, 443), (277, 278, 412, 210, 211, 212, 213, 214, 215, 216, 217, 413, 218, 206, 414, 415, 416, 417, 187, 418, 419, 188, 189, 420, 421, 422, 208, 411, 428, 279, 245, 246, 429, 247, 248, 430, 431, 432, 401, 404, 887, 173, 174, 175, 176, 177, 273, 425, 274, 426, 275, 427, 276), (436, 437, 816, 441), (438, 439, 440, 815), (435, 891, 442, 817), (496, 882, 883, 495), (891, 436, 441, 442), (890, 435, 817, 818), (887, 433, 821, 814), (439, 444, 445, 440), (433, 888, 820, 821), (888, 434, 819, 820), (434, 889, 443, 819), (482, 445, 454, 455, 159, 456, 160, 161, 457, 162, 163, 458, 480, 266, 481, 464, 465, 885), (486, 489, 490, 485), (473, 474, 291, 292, 293, 475, 476, 477, 478, 264, 265, 479, 480, 458, 164, 165, 459, 157, 446, 447, 448, 449, 450, 451, 183, 452, 184, 185, 186, 453, 454, 445, 444, 885, 465, 466, 467, 468, 469, 205, 198, 460, 461, 234, 235, 236, 237, 238, 239, 240, 462, 241, 463, 242, 200, 201, 202, 203, 204, 464, 481, 267, 268, 269, 270, 260, 272, 470, 289, 290, 471, 472), (578, 577, 525, 526, 527, 528, 529, 530, 531, 532, 533, 534, 535, 536, 537, 538, 572, 263, 573, 574, 575, 576, 286, 287, 288, 558, 559, 560, 561, 562, 229, 230), (823, 487, 488, 822), (494, 884, 497, 826), (822, 488, 489, 486), (485, 490, 886, 484), (487, 823, 482, 885), (484, 886, 491, 483), (493, 492, 483, 491), (826, 497, 498, 825), (880, 509, 512, 828), (495, 883, 884, 494), (882, 496, 492, 493), (503, 501, 502, 827), (825, 498, 881, 824), (499, 500, 824, 881), (501, 503, 500, 499), (506, 880, 828, 829), (512, 509, 510, 511), (502, 504, 830, 827), (505, 879, 507, 508), (756, 865, 763, 764), (504, 505, 508, 830), (513, 514, 832, 520), (631, 835, 836, 630), (515, 516, 519, 831), (510, 513, 520, 511), (580, 876, 581, 579), (516, 878, 518, 519), (517, 518, 878, 877), (514, 515, 831, 832), (833, 582, 876, 580), (107, 108, 109, 686, 687, 22, 23, 24, 666, 667, 668, 39, 656, 657, 40, 41, 42, 43, 44, 649, 654, 693, 679, 12, 680, 0, 669, 84, 85, 86, 87, 670, 88, 671, 672, 89, 90, 673, 78, 674, 675, 676, 677, 8, 9, 688, 110, 689, 690, 691, 692, 681, 682, 683, 130, 131, 132, 133, 684, 685, 134, 135, 136, 122, 105, 106), (651, 868, 653, 845), (611, 625, 626, 627, 628, 280, 281, 282, 283, 284, 615, 616, 285, 617, 618, 619, 620, 271, 254, 621, 255, 256, 622, 257, 623, 258, 624, 192, 193, 194, 612, 874, 583, 156, 594, 595, 596, 597, 598, 599, 600, 601, 602, 603, 179, 584, 585, 586, 587, 588, 180, 589, 579, 581, 219, 604, 220, 221, 222, 605, 606, 607, 223, 608, 224, 609, 209, 190, 610, 191), (582, 833, 577, 578), (613, 614, 219, 581, 874, 612, 195, 196, 197), (428, 411, 412, 278), (590, 181, 591, 592, 593, 166, 155, 156, 583, 579, 589), (875, 838, 583, 874), (192, 624, 625, 611), (630, 836, 837, 629), (632, 834, 835, 631), (629, 837, 838, 875), (848, 849, 769, 860), (834, 632, 633, 639), (873, 640, 636, 839), (633, 634, 840, 639), (636, 640, 641, 841), (635, 873, 839, 637), (642, 643, 842, 843), (872, 635, 637, 638), (646, 842, 643, 645), (641, 870, 644, 841), (646, 645, 648, 647), (871, 642, 843, 844), (870, 871, 844, 644), (846, 652, 868, 651), (695, 696, 697, 847), (845, 653, 869, 650), (652, 846, 647, 648), (650, 869, 654, 649), (847, 697, 867, 694), (696, 695, 655, 693), (865, 866, 762, 763), (22, 687, 688, 9, 10, 11, 678, 679, 693, 655, 649, 44, 45, 46, 658, 47, 659, 660, 661, 662, 663, 21, 664, 665), (759, 760, 758, 765), (757, 758, 760, 761), (778, 779, 780, 853), (864, 756, 764, 698), (866, 757, 761, 762), (7, 675, 674, 77), (766, 767, 759, 765), (861, 862, 851, 852), (766, 861, 852, 767), (848, 860, 772, 771), (863, 769, 849, 850), (768, 863, 850, 770), (862, 768, 770, 851), (777, 781, 857, 776), (771, 772, 859, 774), (856, 773, 774, 859), (853, 780, 781, 777), (782, 855, 784, 783), (785, 854, 789, 793), (776, 857, 858, 775), (326, 752, 751, 327), (775, 858, 855, 782), (779, 778, 773, 856), (795, 787, 788, 794), (794, 788, 854, 785), (793, 789, 790, 792), (787, 795, 783, 784), (792, 790, 786, 791), (764, 763, 762, 761, 760, 759, 767, 852, 851, 770, 850, 849, 848, 771, 774, 773, 778, 853, 777, 776, 775, 782, 783, 795, 794, 785, 793, 792, 791, 294, 336, 335, 803, 802, 801, 800, 799, 798, 334, 797, 333, 796, 804, 383, 382, 381, 805, 380, 385, 808, 387, 807, 386, 806, 392, 395, 394, 393, 810, 809, 403, 813, 812, 811, 402, 401, 814, 821, 820, 819, 443, 818, 817, 442, 441, 816, 815, 440, 445, 482, 823, 822, 486, 485, 484, 483, 492, 496, 495, 494, 826, 825, 824, 500, 503, 827, 830, 508, 507, 829, 828, 512, 511, 520, 832, 831, 519, 518, 517, 577, 833, 580, 579, 583, 838, 837, 836, 835, 834, 639, 840, 638, 637, 839, 636, 841, 644, 844, 843, 842, 646, 647, 846, 651, 845, 650, 649, 655, 695, 847, 694, 698), (718, 719, 699, 700, 701, 702, 703, 704, 705, 706, 707, 708, 49, 50, 51, 709, 710, 711, 712, 713, 25, 26, 113, 114, 754, 755, 115, 146, 736, 737, 738, 739, 740, 741, 742, 743, 744, 745, 746, 747, 748, 98, 720, 721, 722, 723, 724, 725, 726, 727, 728, 729, 730, 76, 59, 60, 731, 61, 732, 733, 867, 864, 698, 694, 716, 717), (749, 750, 751, 752, 753, 111, 112, 113, 26, 714, 715, 716, 694, 867, 733, 62, 734, 63, 64, 65, 66, 735, 98, 748), (363, 676, 675, 7), (791, 141, 142, 143, 144, 145, 320, 137, 321, 322, 323, 324, 116, 302, 303, 304, 305, 33, 52, 53, 54, 55, 295, 56, 57, 58, 296, 297, 298, 299, 48, 27, 294), (562, 563, 564, 565, 566, 567, 259, 261, 568, 569, 570, 262, 571, 572, 538, 539, 540, 541, 542, 543, 544, 158, 521, 522, 182, 523, 524, 525, 577, 517, 877, 578, 230, 545, 546, 231, 232, 233, 207, 547, 548, 549, 550, 551, 552, 553, 554, 555, 556, 557, 199, 244, 243, 225, 226, 227, 228, 229), (117, 112, 111, 118), (504, 502, 501, 499, 881, 498, 497, 884, 883, 882, 493, 491, 886, 490, 489, 488, 487, 885, 444, 439, 438, 437, 436, 891, 435, 890, 889, 434, 888, 433, 887, 404, 400, 893, 892, 399, 398, 397, 897, 396, 896, 895, 894, 391, 390, 389, 899, 388, 898, 384, 900, 379, 378, 377, 338, 337, 907, 906, 905, 904, 332, 903, 331, 330, 329, 902, 901, 328, 786, 790, 789, 854, 788, 787, 784, 855, 858, 857, 781, 780, 779, 856, 859, 772, 860, 769, 863, 768, 862, 861, 766, 765, 758, 757, 866, 865, 756, 864, 867, 697, 696, 693, 654, 869, 653, 868, 652, 648, 645, 643, 642, 871, 870, 641, 640, 873, 635, 872, 634, 633, 632, 631, 630, 629, 875, 874, 581, 876, 582, 578, 877, 878, 516, 515, 514, 513, 510, 509, 880, 506, 879, 505), (680, 1, 75, 0)])
me_shape_9_indexedfaceset.polygons.foreach_set('use_smooth', [True] * 468)
_k = set([(0, 669), (0, 680), (1, 2), (1, 75), (2, 3), (3, 4), (4, 360), (5, 6), (5, 361), (6, 362), (7, 77), (7, 363), (8, 9), (8, 677), (9, 10), (10, 11), (11, 678), (12, 679), (12, 680), (13, 347), (13, 348), (14, 349), (14, 350), (15, 16), (15, 350), (16, 17), (17, 18), (18, 19), (19, 20), (20, 351), (21, 663), (21, 664), (22, 23), (22, 665), (23, 24), (24, 666), (25, 26), (25, 713), (26, 714), (27, 28), (27, 48), (28, 29), (29, 300), (30, 300), (30, 301), (31, 32), (31, 301), (32, 302), (33, 52), (33, 305), (34, 339), (34, 340), (35, 342), (35, 343), (36, 37), (36, 345), (37, 346), (38, 346), (38, 347), (39, 656), (39, 668), (40, 41), (40, 657), (41, 42), (42, 43), (43, 44), (44, 45), (45, 46), (46, 658), (47, 658), (47, 659), (48, 299), (49, 50), (49, 708), (50, 51), (51, 709), (52, 53), (53, 54), (54, 55), (55, 295), (56, 57), (56, 295), (57, 58), (58, 296), (59, 60), (59, 76), (60, 731), (61, 731), (61, 732), (62, 733), (62, 734), (63, 64), (63, 734), (64, 65), (65, 66), (66, 735), (67, 68), (67, 97), (68, 69), (69, 70), (70, 71), (71, 72), (72, 312), (73, 313), (73, 314), (74, 315), (74, 316), (75, 359), (76, 730), (77, 352), (78, 673), (78, 674), (79, 80), (79, 352), (80, 353), (81, 355), (81, 356), (82, 83), (82, 356), (83, 357), (84, 85), (84, 669), (85, 86), (86, 87), (87, 670), (88, 670), (88, 671), (89, 90), (89, 672), (90, 673), (91, 92), (91, 306), (92, 307), (93, 307), (93, 308), (94, 95), (94, 309), (95, 96), (96, 310), (97, 311), (98, 720), (98, 735), (99, 129), (99, 371), (100, 372), (100, 373), (101, 374), (101, 375), (102, 103), (102, 375), (103, 376), (104, 123), (104, 376), (105, 106), (105, 122), (106, 107), (107, 108), (108, 109), (109, 686), (110, 688), (110, 689), (111, 112), (111, 753), (112, 113), (113, 114), (114, 754), (115, 146), (115, 755), (116, 324), (116, 325), (117, 118), (117, 325), (118, 119), (119, 326), (120, 121), (120, 327), (121, 138), (122, 136), (123, 364), (124, 125), (124, 364), (125, 365), (126, 127), (126, 366), (127, 367), (128, 369), (128, 370), (129, 370), (130, 131), (130, 683), (131, 132), (132, 133), (133, 684), (134, 135), (134, 685), (135, 136), (137, 320), (137, 321), (138, 139), (139, 317), (140, 141), (140, 319), (141, 142), (142, 143), (143, 144), (144, 145), (145, 320), (146, 736), (147, 148), (147, 407), (148, 149), (149, 408), (150, 408), (150, 409), (151, 152), (151, 409), (152, 153), (153, 154), (154, 410), (155, 156), (155, 166), (156, 594), (157, 446), (157, 459), (158, 521), (158, 544), (159, 455), (159, 456), (160, 161), (160, 456), (161, 457), (162, 163), (162, 457), (163, 458), (164, 165), (164, 458), (165, 459), (166, 593), (167, 169), (167, 410), (168, 178), (168, 407), (169, 170), (170, 171), (171, 172), (172, 405), (173, 174), (173, 406), (174, 175), (175, 176), (176, 177), (177, 178), (179, 584), (179, 603), (180, 588), (180, 589), (181, 590), (181, 591), (182, 522), (182, 523), (183, 451), (183, 452), (184, 185), (184, 452), (185, 186), (186, 453), (187, 417), (187, 418), (188, 189), (188, 419), (189, 420), (190, 209), (190, 610), (191, 610), (191, 611), (192, 193), (192, 611), (193, 194), (194, 612), (195, 196), (195, 612), (196, 197), (197, 613), (198, 205), (198, 460), (199, 244), (199, 557), (200, 201), (200, 242), (201, 202), (202, 203), (203, 204), (204, 464), (205, 469), (206, 218), (206, 414), (207, 233), (207, 547), (208, 411), (208, 422), (209, 609), (210, 211), (210, 412), (211, 212), (212, 213), (213, 214), (214, 215), (215, 216), (216, 217), (217, 413), (218, 413), (219, 604), (219, 614), (220, 221), (220, 604), (221, 222), (222, 605), (223, 607), (223, 608), (224, 608), (224, 609), (225, 226), (225, 243), (226, 227), (227, 228), (228, 229), (229, 230), (230, 545), (231, 232), (231, 546), (232, 233), (234, 235), (234, 461), (235, 236), (236, 237), (237, 238), (238, 239), (239, 240), (240, 462), (241, 462), (241, 463), (242, 463), (243, 244), (245, 246), (245, 279), (246, 429), (247, 248), (247, 429), (248, 430), (249, 250), (249, 432), (250, 251), (251, 252), (252, 253), (253, 423), (254, 271), (254, 621), (255, 256), (255, 621), (256, 622), (257, 622), (257, 623), (258, 623), (258, 624), (259, 261), (259, 567), (260, 270), (260, 272), (261, 568), (262, 570), (262, 571), (263, 572), (263, 573), (264, 265), (264, 478), (265, 479), (266, 480), (266, 481), (267, 268), (267, 481), (268, 269), (269, 270), (271, 620), (272, 470), (273, 424), (273, 425), (274, 425), (274, 426), (275, 426), (275, 427), (276, 277), (276, 427), (277, 278), (278, 428), (279, 428), (280, 281), (280, 628), (281, 282), (282, 283), (283, 284), (284, 615), (285, 616), (285, 617), (286, 287), (286, 576), (287, 288), (288, 558), (289, 290), (289, 470), (290, 471), (291, 292), (291, 474), (292, 293), (293, 475), (294, 336), (294, 791), (296, 297), (297, 298), (298, 299), (302, 303), (303, 304), (304, 305), (306, 316), (308, 309), (310, 311), (312, 313), (314, 315), (317, 318), (318, 319), (321, 322), (322, 323), (323, 324), (326, 327), (328, 786), (328, 901), (329, 330), (329, 902), (330, 331), (331, 903), (332, 903), (332, 904), (333, 796), (333, 797), (334, 797), (334, 798), (335, 336), (335, 803), (337, 338), (337, 907), (338, 377), (339, 351), (340, 341), (341, 342), (343, 344), (344, 345), (348, 349), (353, 354), (354, 355), (357, 358), (358, 359), (360, 361), (362, 363), (365, 366), (367, 368), (368, 369), (371, 372), (373, 374), (377, 378), (378, 379), (379, 900), (380, 385), (380, 805), (381, 382), (381, 805), (382, 383), (383, 804), (384, 898), (384, 900), (385, 808), (386, 806), (386, 807), (387, 807), (387, 808), (388, 898), (388, 899), (389, 390), (389, 899), (390, 391), (391, 894), (392, 395), (392, 806), (393, 394), (393, 810), (394, 395), (396, 896), (396, 897), (397, 398), (397, 897), (398, 399), (399, 892), (400, 404), (400, 893), (401, 402), (401, 814), (402, 811), (403, 809), (403, 813), (404, 887), (405, 406), (411, 412), (414, 415), (415, 416), (416, 417), (418, 419), (420, 421), (421, 422), (423, 424), (430, 431), (431, 432), (433, 887), (433, 888), (434, 888), (434, 889), (435, 890), (435, 891), (436, 437), (436, 891), (437, 438), (438, 439), (439, 444), (440, 445), (440, 815), (441, 442), (441, 816), (442, 817), (443, 818), (443, 819), (444, 885), (445, 482), (446, 447), (447, 448), (448, 449), (449, 450), (450, 451), (453, 454), (454, 455), (460, 461), (464, 465), (465, 466), (466, 467), (467, 468), (468, 469), (471, 472), (472, 473), (473, 474), (475, 476), (476, 477), (477, 478), (479, 480), (482, 823), (483, 484), (483, 492), (484, 485), (485, 486), (486, 822), (487, 488), (487, 885), (488, 489), (489, 490), (490, 886), (491, 493), (491, 886), (492, 496), (493, 882), (494, 495), (494, 826), (495, 496), (497, 498), (497, 884), (498, 881), (499, 500), (499, 501), (499, 881), (500, 503), (500, 824), (501, 502), (501, 503), (502, 504), (503, 827), (504, 505), (505, 879), (506, 879), (506, 880), (507, 508), (507, 829), (508, 830), (509, 510), (509, 880), (510, 513), (511, 512), (511, 520), (512, 828), (513, 514), (514, 515), (515, 516), (516, 878), (517, 518), (517, 577), (518, 519), (519, 831), (520, 832), (521, 522), (523, 524), (524, 525), (525, 526), (526, 527), (527, 528), (528, 529), (529, 530), (530, 531), (531, 532), (532, 533), (533, 534), (534, 535), (535, 536), (536, 537), (537, 538), (538, 539), (539, 540), (540, 541), (541, 542), (542, 543), (543, 544), (545, 546), (547, 548), (548, 549), (549, 550), (550, 551), (551, 552), (552, 553), (553, 554), (554, 555), (555, 556), (556, 557), (558, 559), (559, 560), (560, 561), (561, 562), (562, 563), (563, 564), (564, 565), (565, 566), (566, 567), (568, 569), (569, 570), (571, 572), (573, 574), (574, 575), (575, 576), (577, 833), (578, 582), (578, 877), (579, 580), (579, 583), (580, 833), (581, 874), (581, 876), (582, 876), (583, 838), (584, 585), (585, 586), (586, 587), (587, 588), (589, 590), (591, 592), (592, 593), (594, 595), (595, 596), (596, 597), (597, 598), (598, 599), (599, 600), (600, 601), (601, 602), (602, 603), (605, 606), (606, 607), (613, 614), (615, 616), (617, 618), (618, 619), (619, 620), (624, 625), (625, 626), (626, 627), (627, 628), (629, 630), (629, 875), (630, 631), (631, 632), (632, 633), (633, 634), (634, 872), (635, 872), (635, 873), (636, 839), (636, 841), (637, 638), (637, 839), (638, 840), (639, 834), (639, 840), (640, 641), (640, 873), (641, 870), (642, 643), (642, 871), (643, 645), (644, 841), (644, 844), (645, 648), (646, 647), (646, 842), (647, 846), (648, 652), (649, 650), (649, 655), (650, 845), (651, 845), (651, 846), (652, 868), (653, 868), (653, 869), (654, 693), (654, 869), (655, 695), (656, 657), (659, 660), (660, 661), (661, 662), (662, 663), (664, 665), (666, 667), (667, 668), (671, 672), (674, 675), (675, 676), (676, 677), (678, 679), (681, 682), (681, 692), (682, 683), (684, 685), (686, 687), (687, 688), (689, 690), (690, 691), (691, 692), (693, 696), (694, 698), (694, 847), (695, 847), (696, 697), (697, 867), (698, 764), (699, 700), (699, 719), (700, 701), (701, 702), (702, 703), (703, 704), (704, 705), (705, 706), (706, 707), (707, 708), (709, 710), (710, 711), (711, 712), (712, 713), (714, 715), (715, 716), (716, 717), (717, 718), (718, 719), (720, 721), (721, 722), (722, 723), (723, 724), (724, 725), (725, 726), (726, 727), (727, 728), (728, 729), (729, 730), (732, 733), (736, 737), (737, 738), (738, 739), (739, 740), (740, 741), (741, 742), (742, 743), (743, 744), (744, 745), (745, 746), (746, 747), (747, 748), (748, 749), (749, 750), (750, 751), (751, 752), (752, 753), (754, 755), (756, 864), (756, 865), (757, 758), (757, 866), (758, 765), (759, 760), (759, 767), (760, 761), (761, 762), (762, 763), (763, 764), (765, 766), (766, 861), (767, 852), (768, 862), (768, 863), (769, 860), (769, 863), (770, 850), (770, 851), (771, 772), (771, 774), (771, 848), (772, 859), (772, 860), (773, 774), (773, 778), (774, 859), (775, 776), (775, 782), (776, 777), (777, 853), (778, 853), (779, 780), (779, 856), (780, 781), (781, 857), (782, 783), (783, 795), (784, 787), (784, 855), (785, 793), (785, 794), (786, 790), (787, 788), (788, 854), (789, 790), (789, 854), (791, 792), (792, 793), (794, 795), (796, 804), (798, 799), (799, 800), (800, 801), (801, 802), (802, 803), (809, 810), (811, 812), (812, 813), (814, 821), (815, 816), (817, 818), (819, 820), (820, 821), (822, 823), (824, 825), (825, 826), (827, 830), (828, 829), (831, 832), (834, 835), (835, 836), (836, 837), (837, 838), (842, 843), (843, 844), (848, 849), (849, 850), (851, 852), (855, 858), (856, 859), (857, 858), (861, 862), (864, 867), (865, 866), (870, 871), (874, 875), (877, 878), (882, 883), (883, 884), (889, 890), (892, 893), (894, 895), (895, 896), (901, 902), (904, 905), (905, 906), (906, 907)])
me_shape_9_indexedfaceset.attributes.new('sharp_edge', 'BOOLEAN', 'EDGE').data.foreach_set('value', [ (min(e.vertices), max(e.vertices)) in _k for e in me_shape_9_indexedfaceset.edges])
_uv = me_shape_9_indexedfaceset.uv_layers.new(name='UVMap')
_uv.uv.foreach_set('vector', [0.25, 0.866, 0.25, 0.866, 0.3706, 0.9659, 0.3706, 0.9659, 0.25, 0.866, 0.25, 0.866, 0.1464, 0.7071, 0.1464, 0.7071, 0.6294, 0.9659, 0.6294, 0.9659, 0.75, 0.866, 0.75, 0.866, 0.01704, 0.2588, 0.01704, 0.2588, 0.0, 0.0, 0.0, 0.0, 0.1464, 0.7071, 0.1464, 0.7071, 0.06699, 0.5, 0.06699, 0.5, 0.06699, 0.5, 0.06699, 0.5, 0.01704, 0.2588, 0.01704, 0.2588, 0.3706, 0.9659, 0.3706, 0.9659, 0.5, 1.0, 0.5, 1.0, 0.6294, 0.03408, 0.6294, 0.03408, 0.75, 0.1339, 0.75, 0.1339, 0.06699, 0.5, 0.06699, 0.5, 0.01704, 0.2588, 0.01704, 0.2588, 0.75, 0.866, 0.75, 0.866, 0.8536, 0.7071, 0.8536, 0.7071, 0.5, 1.0, 0.5, 1.0, 0.6294, 0.9659, 0.6294, 0.9659, 0.8536, 0.7071, 0.8536, 0.7071, 0.933, 0.5, 0.933, 0.5, 0.983, 0.2588, 0.983, 0.2588, 1.0, 0.0, 1.0, 0.0, 0.1464, 0.7071, 0.1464, 0.7071, 0.06699, 0.5, 0.06699, 0.5, 0.1464, 0.2929, 0.1464, 0.2929, 0.06699, 0.5, 0.06699, 0.5, 0.25, 0.866, 0.25, 0.866, 0.1464, 0.7071, 0.1464, 0.7071, 0.5, 0.0, 0.5, 1.0, 0.3706, 1.0, 0.3706, 0.0, 0.01704, 0.0, 0.01704, 1.0, 0.0, 1.0, 0.0, 0.0, 0.3706, 0.9659, 0.3706, 0.9659, 0.5, 1.0, 0.5, 1.0, 0.25, 0.866, 0.25, 0.866, 0.3706, 0.9659, 0.3706, 0.9659, 0.5, 1.0, 0.5, 1.0, 0.6294, 0.9659, 0.6294, 0.9659, 0.75, 0.866, 0.75, 0.866, 0.8536, 0.7071, 0.8536, 0.7071, 0.8536, 0.7071, 0.8536, 0.7071, 0.933, 0.5, 0.933, 0.5, 0.933, 0.5, 0.933, 0.5, 0.983, 0.2588, 0.983, 0.2588, 0.983, 1.0, 0.983, 0.0, 1.0, 0.0, 1.0, 1.0, 0.25, 0.0, 0.25, 1.0, 0.1464, 1.0, 0.1464, 0.0, 1.0, 1.0, 0.0, 1.0, 0.0, 0.0, 1.0, 0.0, 0.1464, 0.0, 0.1464, 1.0, 0.06699, 1.0, 0.06699, 0.0, 0.06699, 0.0, 0.06699, 1.0, 0.01704, 1.0, 0.01704, 0.0, 0.6294, 0.03408, 0.6294, 0.03408, 0.75, 0.1339, 0.75, 0.1339, 0.25, 1.0, 0.25, 0.0, 0.3706, 0.0, 0.3706, 1.0, 0.5, 1.0, 0.5, 0.0, 0.6294, 0.0, 0.6294, 1.0, 0.6294, 1.0, 0.6294, 0.0, 0.75, 0.0, 0.75, 1.0, 0.75, 1.0, 0.75, 0.0, 0.8536, 0.0, 0.8536, 1.0, 0.8536, 1.0, 0.8536, 0.0, 0.933, 0.0, 0.933, 1.0, 0.933, 1.0, 0.933, 0.0, 0.983, 0.0, 0.983, 1.0, 1.0, 1.0, 0.0, 1.0, 0.0, 0.0, 1.0, 0.0, 0.0, 1.0, 1.0, 1.0, 1.0, 0.0, 0.0, 0.0, 0.983, 0.7412, 0.983, 0.7412, 1.0, 1.0, 1.0, 1.0, 0.01704, 0.7412, 0.01704, 0.7412, 0.0, 1.0, 0.0, 1.0, 0.5, 0.0, 0.5, 0.0, 0.6294, 0.03408, 0.6294, 0.03408, 0.983, 0.0, 0.983, 1.0, 1.0, 1.0, 1.0, 0.0, 0.3706, 0.03408, 0.3706, 0.03408, 0.25, 0.1339, 0.25, 0.1339, 0.01704, 1.0, 0.01704, 0.0, 0.0, 0.0, 0.0, 1.0, 0.8536, 0.2929, 0.8536, 0.2929, 0.933, 0.5, 0.933, 0.5, 0.933, 0.5, 0.933, 0.5, 0.983, 0.7412, 0.983, 0.7412, 0.5, 0.0, 0.5, 0.0, 0.3706, 0.03408, 0.3706, 0.03408, 0.0, 0.1305, 0.0, 0.3056, 1.0, 0.3056, 1.0, 0.1305, 0.06699, 0.5, 0.06699, 0.5, 0.01704, 0.7412, 0.01704, 0.7412, 0.8536, 0.2929, 0.8536, 0.2929, 0.75, 0.1339, 0.75, 0.1339, 0.8536, 0.2929, 0.8536, 0.2929, 0.75, 0.1339, 0.75, 0.1339, 0.1464, 1.0, 0.1464, 0.0, 0.06699, 0.0, 0.06699, 1.0, 0.75, 0.0, 0.75, 1.0, 0.8536, 1.0, 0.8536, 0.0, 0.0, 1.0, 1.0, 1.0, 1.0, 0.0, 0.0, 0.0, 0.5, 0.0, 0.5, 1.0, 0.6294, 1.0, 0.6294, 0.0, 0.933, 0.0, 0.933, 1.0, 0.983, 1.0, 0.983, 0.0, 0.8536, 0.0, 0.8536, 1.0, 0.933, 1.0, 0.933, 0.0, 0.75, 1.0, 0.75, 0.0, 0.6294, 0.0, 0.6294, 1.0, 0.5, 1.0, 0.5, 0.0, 0.3706, 0.0, 0.3706, 1.0, 0.3706, 1.0, 0.3706, 0.0, 0.25, 0.0, 0.25, 1.0, 0.25, 1.0, 0.25, 0.0, 0.1464, 0.0, 0.1464, 1.0, 0.983, 1.0, 0.983, 0.0, 1.0, 0.0, 1.0, 1.0, 0.06699, 1.0, 0.06699, 0.0, 0.01704, 0.0, 0.01704, 1.0, 0.01704, 0.0, 0.01704, 1.0, 0.0, 1.0, 0.0, 0.0, 0.6294, 1.0, 0.6294, 0.0, 0.75, 0.0, 0.75, 1.0, 0.25, 0.0, 0.25, 1.0, 0.1464, 1.0, 0.1464, 0.0, 1.0, 1.0, 0.0, 1.0, 0.0, 0.0, 1.0, 0.0, 0.5, 0.0, 0.5, 1.0, 0.3706, 1.0, 0.3706, 0.0, 0.06699, 0.0, 0.06699, 1.0, 0.01704, 1.0, 0.01704, 0.0, 0.1464, 0.0, 0.1464, 1.0, 0.06699, 1.0, 0.06699, 0.0, 0.983, 0.7412, 0.983, 0.7412, 1.0, 1.0, 1.0, 1.0, 0.25, 1.0, 0.25, 0.0, 0.3706, 0.0, 0.3706, 1.0, 0.5, 1.0, 0.5, 0.0, 0.6294, 0.0, 0.6294, 1.0, 0.75, 1.0, 0.75, 0.0, 0.8536, 0.0, 0.8536, 1.0, 0.8536, 1.0, 0.8536, 0.0, 0.933, 0.0, 0.933, 1.0, 0.933, 1.0, 0.933, 0.0, 0.983, 0.0, 0.983, 1.0, 1.0, 1.0, 0.0, 1.0, 0.0, 0.0, 1.0, 0.0, 0.0, 1.0, 1.0, 1.0, 1.0, 0.0, 0.0, 0.0, 0.01704, 0.7412, 0.01704, 0.7412, 0.0, 1.0, 0.0, 1.0, 0.1464, 0.2929, 0.1464, 0.2929, 0.06699, 0.5, 0.06699, 0.5, 0.5, 0.0, 0.5, 0.0, 0.6294, 0.03408, 0.6294, 0.03408, 0.983, 0.0, 0.983, 1.0, 1.0, 1.0, 1.0, 0.0, 0.06699, 0.5, 0.06699, 0.5, 0.01704, 0.2588, 0.01704, 0.2588, 0.75, 0.134, 0.75, 0.134, 0.6294, 0.03408, 0.6294, 0.03408, 0.06699, 0.5, 0.06699, 0.5, 0.01704, 0.7412, 0.01704, 0.7412, 0.933, 0.5, 0.933, 0.5, 0.983, 0.7412, 0.983, 0.7412, 0.5, 0.0, 0.5, 0.0, 0.3706, 0.03408, 0.3706, 0.03408, 0.983, 0.2588, 0.983, 0.2588, 1.0, 0.0, 1.0, 0.0, 0.25, 0.1339, 0.25, 0.1339, 0.1464, 0.2929, 0.1464, 0.2929, 0.8536, 0.2929, 0.8536, 0.2929, 0.933, 0.5, 0.933, 0.5, 0.3706, 0.03408, 0.3706, 0.03408, 0.25, 0.1339, 0.25, 0.1339, 0.01704, 1.0, 0.01704, 0.0, 0.0, 0.0, 0.0, 1.0, 0.75, 0.0, 0.75, 1.0, 0.8536, 1.0, 0.8536, 0.0, 0.0, 1.0, 1.0, 1.0, 1.0, 0.0, 0.0, 0.0, 0.5, 0.0, 0.5, 1.0, 0.6294, 1.0, 0.6294, 0.0, 0.933, 0.0, 0.933, 1.0, 0.983, 1.0, 0.983, 0.0, 0.8536, 0.0, 0.8536, 1.0, 0.933, 1.0, 0.933, 0.0, 0.75, 1.0, 0.75, 0.0, 0.6294, 0.0, 0.6294, 1.0, 0.5, 1.0, 0.5, 0.0, 0.3706, 0.0, 0.3706, 1.0, 0.3706, 1.0, 0.3706, 0.0, 0.25, 0.0, 0.25, 1.0, 0.25, 1.0, 0.25, 0.0, 0.1464, 0.0, 0.1464, 1.0, 0.1464, 1.0, 0.1464, 0.0, 0.06699, 0.0, 0.06699, 1.0, 0.06699, 1.0, 0.06699, 0.0, 0.01704, 0.0, 0.01704, 1.0, 0.01704, 0.2588, 0.01704, 0.2588, 0.0, 0.0, 0.0, 0.0, 0.933, 0.5, 0.933, 0.5, 0.983, 0.2588, 0.983, 0.2588, 0.25, 0.866, 0.25, 0.866, 0.1464, 0.7071, 0.1464, 0.7071, 0.01704, 0.0, 0.01704, 1.0, 0.0, 1.0, 0.0, 0.0, 0.1464, 0.7071, 0.1464, 0.7071, 0.06699, 0.5, 0.06699, 0.5, 0.06699, 0.5, 0.06699, 0.5, 0.01704, 0.2588, 0.01704, 0.2588, 0.25, 0.866, 0.25, 0.866, 0.3706, 0.9659, 0.3706, 0.9659, 0.3706, 0.9659, 0.3706, 0.9659, 0.5, 1.0, 0.5, 1.0, 0.5, 1.0, 0.5, 1.0, 0.6294, 0.9659, 0.6294, 0.9659, 0.6294, 1.0, 0.6294, 0.0, 0.75, 0.0, 0.75, 1.0, 0.75, 0.866, 0.75, 0.866, 0.8536, 0.7071, 0.8536, 0.7071, 0.6294, 0.9659, 0.6294, 0.9659, 0.75, 0.866, 0.75, 0.866, 0.8536, 0.7071, 0.8536, 0.7071, 0.933, 0.5, 0.933, 0.5, 0.983, 1.0, 0.983, 0.0, 1.0, 0.0, 1.0, 1.0, 1.0, 1.0, 0.0, 1.0, 0.0, 0.0, 1.0, 0.0, 0.8536, 0.2929, 0.8536, 0.2929, 0.933, 0.5, 0.933, 0.5, 0.75, 0.134, 0.75, 0.134, 0.8536, 0.2929, 0.8536, 0.2929, 0.06699, 0.0, 0.06699, 1.0, 0.01704, 1.0, 0.01704, 0.0, 0.1464, 0.2929, 0.1464, 0.2929, 0.06699, 0.5, 0.06699, 0.5, 0.1464, 0.2929, 0.1464, 0.2929, 0.06699, 0.5, 0.06699, 0.5, 0.5, 0.0, 0.5, 0.0, 0.3706, 0.03408, 0.3706, 0.03408, 0.25, 1.0, 0.25, 0.0, 0.3706, 0.0, 0.3706, 1.0, 0.5, 1.0, 0.5, 0.0, 0.6294, 0.0, 0.6294, 1.0, 0.75, 1.0, 0.75, 0.0, 0.8536, 0.0, 0.8536, 1.0, 0.933, 1.0, 0.933, 0.0, 0.983, 0.0, 0.983, 1.0, 1.0, 1.0, 0.0, 1.0, 0.0, 0.0, 1.0, 0.0, 0.0, 1.0, 1.0, 1.0, 1.0, 0.0, 0.0, 0.0, 0.983, 0.7412, 0.983, 0.7412, 1.0, 1.0, 1.0, 1.0, 0.01704, 0.7412, 0.01704, 0.7412, 0.0, 1.0, 0.0, 1.0, 0.933, 0.5, 0.933, 0.5, 0.983, 0.2588, 0.983, 0.2588, 0.8536, 0.7071, 0.8536, 0.7071, 0.933, 0.5, 0.933, 0.5, 0.25, 0.1339, 0.25, 0.1339, 0.1464, 0.2929, 0.1464, 0.2929, 0.6294, 0.9659, 0.6294, 0.9659, 0.75, 0.866, 0.75, 0.866, 0.06699, 0.5, 0.06699, 0.5, 0.01704, 0.7412, 0.01704, 0.7412, 0.933, 0.5, 0.933, 0.5, 0.983, 0.7412, 0.983, 0.7412, 0.5, 0.0, 0.5, 0.0, 0.6294, 0.03408, 0.6294, 0.03408, 0.3706, 0.03408, 0.3706, 0.03408, 0.25, 0.1339, 0.25, 0.1339, 0.75, 1.0, 0.75, 0.0, 0.6294, 0.0, 0.6294, 1.0, 0.983, 0.0, 0.983, 1.0, 1.0, 1.0, 1.0, 0.0, 0.8536, 0.2929, 0.8536, 0.2929, 0.75, 0.1339, 0.75, 0.1339, 0.01704, 1.0, 0.01704, 0.0, 0.0, 0.0, 0.0, 1.0, 0.75, 0.0, 0.75, 1.0, 0.8536, 1.0, 0.8536, 0.0, 0.1464, 0.0, 0.1464, 1.0, 0.06699, 1.0, 0.06699, 0.0, 0.0, 1.0, 1.0, 1.0, 1.0, 0.0, 0.0, 0.0, 0.5, 0.0, 0.5, 1.0, 0.6294, 1.0, 0.6294, 0.0, 0.1464, 0.7071, 0.1464, 0.7071, 0.06699, 0.5, 0.06699, 0.5, 0.933, 0.0, 0.933, 1.0, 0.983, 1.0, 0.983, 0.0, 0.5, 1.0, 0.5, 0.0, 0.3706, 0.0, 0.3706, 1.0, 0.3706, 1.0, 0.3706, 0.0, 0.25, 0.0, 0.25, 1.0, 0.25, 0.0, 0.25, 1.0, 0.1464, 1.0, 0.1464, 0.0, 0.25, 1.0, 0.25, 0.0, 0.1464, 0.0, 0.1464, 1.0, 0.06699, 1.0, 0.06699, 0.0, 0.01704, 0.0, 0.01704, 1.0, 0.01704, 0.2588, 0.01704, 0.2588, 0.0, 0.0, 0.0, 0.0, 0.983, 0.2588, 0.983, 0.2588, 1.0, 0.0, 1.0, 0.0, 0.1464, 0.7071, 0.1464, 0.7071, 0.06699, 0.5, 0.06699, 0.5, 0.06699, 0.5, 0.06699, 0.5, 0.01704, 0.7412, 0.01704, 0.7412, 0.25, 0.1339, 0.25, 0.1339, 0.1464, 0.2929, 0.1464, 0.2929, 0.01704, 0.0, 0.01704, 1.0, 0.0, 1.0, 0.0, 0.0, 0.25, 0.866, 0.25, 0.866, 0.3706, 0.9659, 0.3706, 0.9659, 0.3706, 0.9659, 0.3706, 0.9659, 0.5, 1.0, 0.5, 1.0, 0.5, 1.0, 0.5, 1.0, 0.6294, 0.9659, 0.6294, 0.9659, 0.6294, 0.9659, 0.6294, 0.9659, 0.75, 0.866, 0.75, 0.866, 0.01704, 0.7412, 0.01704, 0.7412, 0.0, 1.0, 0.0, 1.0, 0.8536, 0.7071, 0.8536, 0.7071, 0.933, 0.5, 0.933, 0.5, 0.75, 0.866, 0.75, 0.866, 0.8536, 0.7071, 0.8536, 0.7071, 0.983, 1.0, 0.983, 0.0, 1.0, 0.0, 1.0, 1.0, 0.25, 0.0, 0.25, 1.0, 0.1464, 1.0, 0.1464, 0.0, 0.0, 1.0, 1.0, 1.0, 1.0, 0.0, 0.0, 0.0, 0.5, 0.0, 0.5, 1.0, 0.3706, 1.0, 0.3706, 0.0, 0.06699, 0.0, 0.06699, 1.0, 0.01704, 1.0, 0.01704, 0.0, 0.1464, 0.0, 0.1464, 1.0, 0.06699, 1.0, 0.06699, 0.0, 0.25, 1.0, 0.25, 0.0, 0.3706, 0.0, 0.3706, 1.0, 0.5, 1.0, 0.5, 0.0, 0.6294, 0.0, 0.6294, 1.0, 0.6294, 1.0, 0.6294, 0.0, 0.75, 0.0, 0.75, 1.0, 0.75, 1.0, 0.75, 0.0, 0.8536, 0.0, 0.8536, 1.0, 0.8536, 1.0, 0.8536, 0.0, 0.933, 0.0, 0.933, 1.0, 0.933, 1.0, 0.933, 0.0, 0.983, 0.0, 0.983, 1.0, 1.0, 1.0, 0.0, 1.0, 0.0, 0.0, 1.0, 0.0, 1.0, 1.0, 0.0, 1.0, 0.0, 0.0, 1.0, 0.0, 0.983, 0.7412, 0.983, 0.7412, 1.0, 1.0, 1.0, 1.0, 0.3706, 0.03408, 0.3706, 0.03408, 0.25, 0.134, 0.25, 0.134, 0.75, 0.134, 0.75, 0.134, 0.8536, 0.2929, 0.8536, 0.2929, 0.983, 0.0, 0.983, 1.0, 1.0, 1.0, 1.0, 0.0, 0.8536, 0.2929, 0.8536, 0.2929, 0.933, 0.5, 0.933, 0.5, 0.933, 0.5, 0.933, 0.5, 0.983, 0.7412, 0.983, 0.7412, 0.75, 0.134, 0.75, 0.134, 0.6294, 0.03408, 0.6294, 0.03408, 0.6294, 0.03408, 0.6294, 0.03408, 0.5, 0.0, 0.5, 0.0, 0.5, 0.0, 0.5, 0.0, 0.3706, 0.03408, 0.3706, 0.03408, 0.25, 0.866, 0.25, 0.866, 0.1464, 0.7071, 0.1464, 0.7071, 0.06699, 1.0, 0.06699, 0.0, 0.01704, 0.0, 0.01704, 1.0, 0.1464, 0.2929, 0.1464, 0.2929, 0.06699, 0.5, 0.06699, 0.5, 0.3706, 0.9659, 0.3706, 0.9659, 0.5, 1.0, 0.5, 1.0, 0.01704, 1.0, 0.01704, 0.0, 0.0, 0.0, 0.0, 1.0, 0.75, 0.0, 0.75, 1.0, 0.8536, 1.0, 0.8536, 0.0, 0.0, 1.0, 1.0, 1.0, 1.0, 0.0, 0.0, 0.0, 0.5, 0.0, 0.5, 1.0, 0.6294, 1.0, 0.6294, 0.0, 0.933, 0.0, 0.933, 1.0, 0.983, 1.0, 0.983, 0.0, 0.8536, 0.0, 0.8536, 1.0, 0.933, 1.0, 0.933, 0.0, 0.75, 1.0, 0.75, 0.0, 0.6294, 0.0, 0.6294, 1.0, 0.5, 1.0, 0.5, 0.0, 0.3706, 0.0, 0.3706, 1.0, 0.3706, 1.0, 0.3706, 0.0, 0.25, 0.0, 0.25, 1.0, 0.25, 1.0, 0.25, 0.0, 0.1464, 0.0, 0.1464, 1.0, 0.75, 0.866, 0.75, 0.866, 0.8536, 0.7071, 0.8536, 0.7071, 0.1464, 1.0, 0.1464, 0.0, 0.06699, 0.0, 0.06699, 1.0, 0.01704, 0.2588, 0.01704, 0.2588, 0.0, 0.0, 0.0, 0.0, 0.983, 0.2588, 0.983, 0.2588, 1.0, 0.0, 1.0, 0.0, 0.25, 0.866, 0.25, 0.866, 0.1464, 0.7071, 0.1464, 0.7071, 0.01704, 0.0, 0.01704, 1.0, 0.0, 1.0, 0.0, 0.0, 0.1464, 0.7071, 0.1464, 0.7071, 0.06699, 0.5, 0.06699, 0.5, 0.06699, 0.5, 0.06699, 0.5, 0.01704, 0.2588, 0.01704, 0.2588, 0.983, 1.0, 0.983, 0.0, 1.0, 0.0, 1.0, 1.0, 0.25, 0.866, 0.25, 0.866, 0.3706, 0.9659, 0.3706, 0.9659, 0.25, 0.134, 0.25, 0.134, 0.1464, 0.2929, 0.1464, 0.2929, 0.983, 0.7412, 0.983, 0.7412, 1.0, 1.0, 1.0, 1.0, 0.8536, 0.2929, 0.8536, 0.2929, 0.933, 0.5, 0.933, 0.5, 0.5, 1.0, 0.5, 1.0, 0.6294, 0.9659, 0.6294, 0.9659, 0.933, 0.5, 0.933, 0.5, 0.983, 0.2588, 0.983, 0.2588, 0.933, 1.0, 0.933, 0.0, 0.983, 0.0, 0.983, 1.0, 0.25, 0.0, 0.25, 1.0, 0.1464, 1.0, 0.1464, 0.0, 0.0, 1.0, 1.0, 1.0, 1.0, 0.0, 0.0, 0.0, 0.5, 0.0, 0.5, 1.0, 0.3706, 1.0, 0.3706, 0.0, 0.06699, 0.0, 0.06699, 1.0, 0.01704, 1.0, 0.01704, 0.0, 0.1464, 0.0, 0.1464, 1.0, 0.06699, 1.0, 0.06699, 0.0, 0.25, 1.0, 0.25, 0.0, 0.3706, 0.0, 0.3706, 1.0, 0.5, 1.0, 0.5, 0.0, 0.6294, 0.0, 0.6294, 1.0, 0.6294, 1.0, 0.6294, 0.0, 0.75, 0.0, 0.75, 1.0, 0.75, 1.0, 0.75, 0.0, 0.8536, 0.0, 0.8536, 1.0, 0.8536, 1.0, 0.8536, 0.0, 0.933, 0.0, 0.933, 1.0, 0.1464, 0.2929, 0.1464, 0.2929, 0.06699, 0.5, 0.06699, 0.5, 1.0, 1.0, 0.0, 1.0, 0.0, 0.0, 1.0, 0.0, 1.0, 1.0, 0.0, 1.0, 0.0, 0.0, 1.0, 0.0, 0.01704, 0.7412, 0.01704, 0.7412, 0.0, 1.0, 0.0, 1.0, 0.75, 0.134, 0.75, 0.134, 0.8536, 0.2929, 0.8536, 0.2929, 0.983, 0.0, 0.983, 1.0, 1.0, 1.0, 1.0, 0.0, 0.0, 0.2929, 0.0, 0.5, 1.0, 0.5, 1.0, 0.2929, 0.8536, 1.0, 0.8536, 0.0, 0.933, 0.0, 0.933, 1.0, 0.6294, 0.9659, 0.6294, 0.9659, 0.75, 0.866, 0.75, 0.866, 0.933, 0.5, 0.933, 0.5, 0.983, 0.7412, 0.983, 0.7412, 0.6294, 0.03408, 0.6294, 0.03408, 0.5, 0.0, 0.5, 0.0, 0.1464, 1.0, 0.1464, 0.0, 0.06699, 0.0, 0.06699, 1.0, 0.3706, 0.03408, 0.3706, 0.03408, 0.25, 0.134, 0.25, 0.134, 0.25, 0.134, 0.25, 0.134, 0.1464, 0.2929, 0.1464, 0.2929, 0.5, 0.0, 0.5, 0.0, 0.3706, 0.03408, 0.3706, 0.03408, 0.06699, 0.5, 0.06699, 0.5, 0.01704, 0.7412, 0.01704, 0.7412, 0.01704, 1.0, 0.01704, 0.0, 0.0, 0.0, 0.0, 1.0, 0.75, 0.0, 0.75, 1.0, 0.8536, 1.0, 0.8536, 0.0, 0.983, 0.2588, 0.983, 0.2588, 1.0, 0.0, 1.0, 0.0, 0.0, 1.0, 1.0, 1.0, 1.0, 0.0, 0.0, 0.0, 0.5, 0.0, 0.5, 1.0, 0.6294, 1.0, 0.6294, 0.0, 0.8536, 0.0, 0.8536, 1.0, 0.933, 1.0, 0.933, 0.0, 0.75, 1.0, 0.75, 0.0, 0.6294, 0.0, 0.6294, 1.0, 0.933, 0.0, 0.933, 1.0, 0.983, 1.0, 0.983, 0.0, 0.3706, 1.0, 0.3706, 0.0, 0.25, 0.0, 0.25, 1.0, 0.5, 1.0, 0.5, 0.0, 0.3706, 0.0, 0.3706, 1.0, 0.25, 1.0, 0.25, 0.0, 0.1464, 0.0, 0.1464, 1.0, 0.06699, 1.0, 0.06699, 0.0, 0.01704, 0.0, 0.01704, 1.0, 0.01704, 0.2588, 0.01704, 0.2588, 0.0, 0.0, 0.0, 0.0, 0.933, 0.5, 0.933, 0.5, 0.983, 0.2588, 0.983, 0.2588, 0.25, 0.866, 0.25, 0.866, 0.1464, 0.7071, 0.1464, 0.7071, 0.5, 1.0, 0.5, 0.0, 0.6294, 0.0, 0.6294, 1.0, 0.983, 1.0, 0.983, 0.0, 1.0, 0.0, 1.0, 1.0, 0.01704, 0.0, 0.01704, 1.0, 0.0, 1.0, 0.0, 0.0, 0.06699, 0.5, 0.06699, 0.5, 0.01704, 0.2588, 0.01704, 0.2588, 0.3706, 0.9659, 0.3706, 0.9659, 0.5, 1.0, 0.5, 1.0, 0.5, 1.0, 0.5, 1.0, 0.6294, 0.9659, 0.6294, 0.9659, 0.25, 0.866, 0.25, 0.866, 0.3706, 0.9659, 0.3706, 0.9659, 0.8536, 0.2929, 0.8536, 0.2929, 0.933, 0.5, 0.933, 0.5, 0.6294, 0.9659, 0.6294, 0.9659, 0.75, 0.866, 0.75, 0.866, 0.75, 0.866, 0.75, 0.866, 0.8536, 0.7071, 0.8536, 0.7071, 0.75, 1.0, 0.75, 0.0, 0.8536, 0.0, 0.8536, 1.0, 0.25, 0.0, 0.25, 1.0, 0.1464, 1.0, 0.1464, 0.0, 0.1464, 1.0, 0.1464, 0.0, 0.06699, 0.0, 0.06699, 1.0, 0.5, 0.0, 0.5, 1.0, 0.3706, 1.0, 0.3706, 0.0, 0.06699, 0.0, 0.06699, 1.0, 0.01704, 1.0, 0.01704, 0.0, 0.0, 1.0, 1.0, 1.0, 1.0, 0.0, 0.0, 0.0, 0.5, 1.0, 0.5, 0.0, 0.3706, 0.0, 0.3706, 1.0, 0.25, 1.0, 0.25, 0.0, 0.3706, 0.0, 0.3706, 1.0, 0.06699, 0.5, 0.06699, 0.5, 0.01704, 0.7412, 0.01704, 0.7412, 0.8536, 0.0, 0.8536, 1.0, 0.933, 1.0, 0.933, 0.0, 0.6294, 1.0, 0.6294, 0.0, 0.75, 0.0, 0.75, 1.0, 0.933, 1.0, 0.933, 0.0, 0.983, 0.0, 0.983, 1.0, 1.0, 1.0, 0.0, 1.0, 0.0, 0.0, 1.0, 0.0, 1.0, 1.0, 0.0, 1.0, 0.0, 0.0, 1.0, 0.0, 0.983, 0.7412, 0.983, 0.7412, 1.0, 1.0, 1.0, 1.0, 0.01704, 0.7412, 0.01704, 0.7412, 0.0, 1.0, 0.0, 1.0, 0.983, 0.0, 0.983, 1.0, 1.0, 1.0, 1.0, 0.0, 0.6294, 0.03408, 0.6294, 0.03408, 0.75, 0.1339, 0.75, 0.1339, 0.8536, 0.7071, 0.8536, 0.7071, 0.933, 0.5, 0.933, 0.5, 0.933, 0.5, 0.933, 0.5, 0.983, 0.7412, 0.983, 0.7412, 0.6294, 0.03408, 0.6294, 0.03408, 0.5, 0.0, 0.5, 0.0, 0.5, 0.0, 0.5, 0.0, 0.3706, 0.03408, 0.3706, 0.03408, 0.75, 0.134, 0.75, 0.134, 0.6294, 0.03408, 0.6294, 0.03408, 0.8536, 1.0, 0.8536, 0.0, 0.933, 0.0, 0.933, 1.0, 0.25, 0.134, 0.25, 0.134, 0.1464, 0.2929, 0.1464, 0.2929, 0.3706, 0.03408, 0.3706, 0.03408, 0.25, 0.134, 0.25, 0.134, 0.01704, 1.0, 0.01704, 0.0, 0.0, 0.0, 0.0, 1.0, 0.75, 0.0, 0.75, 1.0, 0.8536, 1.0, 0.8536, 0.0, 0.0, 0.75, 0.0, 0.8536, 1.0, 0.8536, 1.0, 0.75, 0.0, 1.0, 1.0, 1.0, 1.0, 0.0, 0.0, 0.0, 0.933, 0.0, 0.933, 1.0, 0.983, 1.0, 0.983, 0.0, 0.8536, 0.0, 0.8536, 1.0, 0.933, 1.0, 0.933, 0.0, 0.5, 0.0, 0.5, 1.0, 0.6294, 1.0, 0.6294, 0.0, 0.75, 1.0, 0.75, 0.0, 0.6294, 0.0, 0.6294, 1.0, 0.3706, 1.0, 0.3706, 0.0, 0.25, 0.0, 0.25, 1.0, 0.1464, 1.0, 0.1464, 0.0, 0.06699, 0.0, 0.06699, 1.0, 0.25, 1.0, 0.25, 0.0, 0.1464, 0.0, 0.1464, 1.0, 0.06699, 1.0, 0.06699, 0.0, 0.01704, 0.0, 0.01704, 1.0, 0.8525, 0.9216, 0.8599, 0.8932, 0.8625, 0.8628, 0.8625, 0.1765, 0.8599, 0.1461, 0.8525, 0.1177, 0.8405, 0.09336, 0.825, 0.07466, 0.8069, 0.06292, 1.0, 0.0, 1.0, 1.0, 0.0, 1.0, 0.1931, 0.9764, 0.2125, 0.9804, 0.2319, 0.9764, 0.5, 0.9804, 0.5194, 0.9764, 0.5375, 0.9646, 0.553, 0.9459, 0.565, 0.9216, 0.5724, 0.8932, 0.575, 0.8628, 0.575, 0.1765, 0.5724, 0.1461, 0.565, 0.1177, 0.553, 0.09336, 0.5375, 0.07466, 0.5194, 0.06292, 0.7875, 0.05891, 0.7681, 0.06292, 0.75, 0.07466, 0.7345, 0.09336, 0.7225, 0.1177, 0.7151, 0.1461, 0.7125, 0.1765, 0.7125, 0.8628, 0.7151, 0.8932, 0.7225, 0.9216, 0.7345, 0.9459, 0.75, 0.9646, 0.7681, 0.9764, 0.7875, 0.9804, 0.8069, 0.9764, 0.825, 0.9646, 0.8405, 0.9459, 0.2125, 0.02041, 0.2319, 0.02458, 0.25, 0.03681, 0.4625, 0.03681, 0.4806, 0.02458, 0.5, 0.02041, 1.0, 0.0, 0.0, 0.0, 0.0, 1.0, 1.0, 1.0, 0.8625, 0.8571, 0.8599, 0.8888, 0.8525, 0.9184, 0.8405, 0.9437, 0.825, 0.9632, 0.8069, 0.9754, 0.7875, 0.9796, 0.7681, 0.9754, 0.75, 0.9632, 0.5375, 0.9632, 0.5194, 0.9754, 0.5, 0.9796, 0.4806, 0.9754, 0.4625, 0.9632, 0.447, 0.9437, 0.435, 0.9184, 0.4276, 0.8888, 0.425, 0.8571, 0.425, 0.1429, 0.4276, 0.1112, 0.435, 0.08163, 0.2775, 0.08163, 0.2849, 0.1112, 0.2875, 0.1429, 0.2875, 0.8571, 0.2849, 0.8888, 0.2775, 0.9184, 0.2655, 0.9437, 0.25, 0.9632, 0.2319, 0.9754, 0.2125, 0.9796, 0.1931, 0.9754, 0.175, 0.9632, 0.1595, 0.9437, 0.1475, 0.9184, 0.1401, 0.8888, 0.1375, 0.8571, 0.1375, 0.1429, 0.1401, 0.1112, 0.1475, 0.08163, 0.1595, 0.05627, 0.175, 0.03681, 0.1931, 0.02458, 0.0, 0.25, 0.0, 0.3706, 1.0, 0.3706, 1.0, 0.25, 0.0, 0.933, 0.0, 0.983, 1.0, 0.983, 1.0, 0.933, 0.0, 0.8536, 0.0, 0.933, 1.0, 0.933, 1.0, 0.8536, 0.0, 0.6294, 0.0, 0.75, 1.0, 0.75, 1.0, 0.6294, 0.0, 0.3056, 0.0, 0.1305, 1.0, 0.1305, 1.0, 0.3056, 0.0, 0.5, 0.0, 0.6294, 1.0, 0.6294, 1.0, 0.5, 0.0, 0.3706, 0.0, 0.5, 1.0, 0.5, 1.0, 0.3706, 0.0, 0.0, 0.0, 0.01704, 1.0, 0.01704, 1.0, 0.0, 0.0, 0.983, 0.0, 1.0, 1.0, 1.0, 1.0, 0.983, 0.0, 0.01704, 0.0, 0.06699, 1.0, 0.06699, 1.0, 0.01704, 0.0, 0.06699, 0.0, 0.1464, 1.0, 0.1464, 1.0, 0.06699, 0.0, 0.1464, 0.0, 0.25, 1.0, 0.25, 1.0, 0.1464, 0.2319, 0.06292, 0.2125, 0.05891, 0.1931, 0.06292, 0.175, 0.07466, 0.1595, 0.09336, 0.1475, 0.1177, 0.1401, 0.1461, 0.1375, 0.1765, 0.1375, 0.8628, 0.1401, 0.8932, 0.1475, 0.9216, 0.1595, 0.9459, 0.175, 0.9646, 0.1931, 0.9764, 0.0, 1.0, 0.0, 0.0, 1.0, 0.0, 0.8069, 0.06292, 0.7875, 0.05891, 0.5194, 0.06292, 0.5, 0.05891, 0.4806, 0.06292, 0.4625, 0.07466, 0.447, 0.09336, 0.435, 0.1177, 0.4276, 0.1461, 0.425, 0.1765, 0.425, 0.8628, 0.4276, 0.8932, 0.435, 0.9216, 0.447, 0.9459, 0.4625, 0.9646, 0.4806, 0.9764, 0.5, 0.9804, 0.2319, 0.9764, 0.25, 0.9646, 0.2655, 0.9459, 0.2775, 0.9216, 0.2849, 0.8932, 0.2875, 0.8628, 0.2875, 0.1765, 0.2849, 0.1461, 0.2775, 0.1177, 0.2655, 0.09336, 0.25, 0.07466, 0.447, 0.05627, 0.4625, 0.03681, 0.25, 0.03681, 0.2655, 0.05627, 0.2775, 0.08163, 0.435, 0.08163, 1.0, 0.0, 1.0, 0.1305, 0.0, 0.1305, 0.0, 0.0, 0.0, 0.7518, 0.0, 0.5163, 1.0, 0.5163, 1.0, 0.7518, 0.0, 1.0, 0.0, 0.7518, 1.0, 0.7518, 1.0, 1.0, 0.0, 0.1464, 0.0, 0.06699, 1.0, 0.06699, 1.0, 0.1464, 0.0, 0.2482, 1.0, 0.2482, 1.0, 0.4836, 0.0, 0.4836, 0.0, 0.5163, 0.0, 0.3056, 1.0, 0.3056, 1.0, 0.5163, 0.0, 0.0, 1.0, 0.0, 1.0, 1.0, 0.0, 1.0, 0.0, 0.8694, 1.0, 0.8694, 1.0, 1.0, 0.0, 1.0, 0.0, 0.4836, 1.0, 0.4836, 1.0, 0.6944, 0.0, 0.6944, 1.0, 0.5163, 0.0, 0.5163, 0.0, 0.3056, 1.0, 0.3056, 0.0, 0.0, 1.0, 0.0, 1.0, 0.2482, 0.0, 0.2482, 0.0, 0.6944, 1.0, 0.6944, 1.0, 0.8694, 0.0, 0.8694, 0.0, 0.0, 0.0, 1.0, 1.0, 1.0, 1.0, 0.0, 1.0, 0.7518, 0.0, 0.7518, 0.0, 0.5163, 1.0, 0.5163, 1.0, 0.1305, 0.0, 0.1305, 0.0, 0.0, 1.0, 0.0, 1.0, 0.3056, 0.0, 0.3056, 0.0, 0.1305, 1.0, 0.1305, 1.0, 0.0, 1.0, 0.2482, 0.0, 0.2482, 0.0, 0.0, 0.0, 0.7518, 1.0, 0.7518, 1.0, 1.0, 0.0, 1.0, 1.0, 0.0, 0.0, 0.0, 0.0, 1.0, 1.0, 1.0, 0.0, 0.4837, 0.0, 0.2482, 1.0, 0.2482, 1.0, 0.4837, 0.0, 1.0, 0.0, 0.8695, 1.0, 0.8695, 1.0, 1.0, 0.0, 0.6944, 0.0, 0.4837, 1.0, 0.4837, 1.0, 0.6944, 0.0, 0.8695, 0.0, 0.6944, 1.0, 0.6944, 1.0, 0.8695, 0.8069, 0.02361, 0.7875, 0.01961, 0.0, 0.0, 1.0, 0.0, 1.0, 1.0, 0.5194, 0.9371, 0.5375, 0.9253, 0.553, 0.9066, 0.565, 0.8823, 0.5724, 0.8539, 0.575, 0.8235, 0.575, 0.1372, 0.5724, 0.1068, 0.565, 0.07842, 0.7225, 0.07842, 0.7151, 0.1068, 0.7125, 0.1372, 0.7125, 0.8235, 0.7151, 0.8539, 0.7225, 0.8823, 0.7345, 0.9066, 0.75, 0.9253, 0.7681, 0.9371, 0.7875, 0.9411, 0.8069, 0.9371, 0.825, 0.9253, 0.8405, 0.9066, 0.8525, 0.8823, 0.8599, 0.8539, 0.8625, 0.8235, 0.8625, 0.1372, 0.8599, 0.1068, 0.8525, 0.07842, 0.8405, 0.05406, 0.825, 0.03537, 0.0, 0.75, 0.0, 0.6294, 1.0, 0.6294, 1.0, 0.75, 0.447, 0.05406, 0.435, 0.07842, 0.2775, 0.07842, 0.2655, 0.05406, 0.25, 0.03537, 0.2319, 0.02361, 0.2125, 0.01961, 0.1931, 0.02361, 0.175, 0.03537, 0.1595, 0.05406, 0.1475, 0.07842, 0.1401, 0.1068, 0.1375, 0.1372, 0.1375, 0.8235, 0.1401, 0.8539, 0.1475, 0.8823, 0.1595, 0.9066, 0.175, 0.9253, 0.1931, 0.9371, 0.2125, 0.9411, 0.2319, 0.9371, 0.25, 0.9253, 0.2655, 0.9066, 0.2775, 0.8823, 0.2849, 0.8539, 0.2875, 0.8235, 0.2875, 0.1372, 0.2849, 0.1068, 0.4276, 0.1068, 0.425, 0.1372, 0.425, 0.8235, 0.4276, 0.8539, 0.435, 0.8823, 0.447, 0.9066, 0.4625, 0.9253, 0.4806, 0.9371, 0.5, 0.9411, 0.5194, 0.9371, 1.0, 1.0, 0.0, 1.0, 0.0, 0.0, 0.7875, 0.01961, 0.7681, 0.02361, 0.75, 0.03537, 0.7345, 0.05406, 0.7225, 0.07842, 0.565, 0.07842, 0.553, 0.05406, 0.5375, 0.03537, 0.5194, 0.02361, 0.5, 0.01961, 0.4806, 0.02361, 0.4625, 0.03537, 0.0, 0.25, 0.0, 0.1464, 1.0, 0.1464, 1.0, 0.25, 0.0, 0.06699, 0.0, 0.01704, 1.0, 0.01704, 1.0, 0.06699, 0.0, 0.5, 0.0, 0.3706, 1.0, 0.3706, 1.0, 0.5, 1.0, 0.9658, 0.0, 0.9658, 0.0, 0.866, 1.0, 0.866, 0.0, 0.3706, 0.0, 0.25, 1.0, 0.25, 1.0, 0.3706, 0.0, 0.6294, 0.0, 0.5, 1.0, 0.5, 1.0, 0.6294, 0.0, 1.0, 0.0, 0.983, 1.0, 0.983, 1.0, 1.0, 0.0, 0.01704, 0.0, 0.0, 1.0, 0.0, 1.0, 0.01704, 0.0, 0.983, 0.0, 0.933, 1.0, 0.933, 1.0, 0.983, 0.0, 0.933, 0.0, 0.8536, 1.0, 0.8536, 1.0, 0.933, 0.0, 0.8536, 0.0, 0.75, 1.0, 0.75, 1.0, 0.8536, 1.0, 1.0, 1.0, 0.0, 0.8625, 0.1429, 0.8625, 0.8571, 0.8599, 0.8888, 0.8525, 0.9184, 0.8405, 0.9437, 0.825, 0.9632, 0.8069, 0.9754, 0.7875, 0.9796, 0.7681, 0.9754, 0.75, 0.9632, 0.5194, 0.9754, 0.5, 0.9796, 0.4806, 0.9754, 0.2319, 0.9754, 0.2125, 0.9796, 0.0, 1.0, 1.0, 0.7071, 0.0, 0.7071, 0.0, 0.866, 1.0, 0.866, 0.5, 0.02041, 0.5194, 0.02458, 0.5375, 0.03681, 0.553, 0.05627, 0.565, 0.08163, 0.5724, 0.1112, 0.575, 0.1429, 0.575, 0.8571, 0.5724, 0.8888, 0.565, 0.9184, 0.553, 0.9437, 0.5375, 0.9632, 0.5194, 0.9754, 0.75, 0.9632, 0.7345, 0.9437, 0.7225, 0.9184, 0.7151, 0.8888, 0.7125, 0.8571, 0.7125, 0.1429, 0.7151, 0.1112, 0.7225, 0.08163, 0.7345, 0.05627, 0.75, 0.03681, 0.7681, 0.02458, 0.7875, 0.02041, 0.8069, 0.02458, 0.825, 0.03681, 0.8405, 0.05627, 0.8525, 0.08163, 0.8599, 0.1112, 0.8625, 0.1429, 1.0, 0.0, 0.0, 0.0, 0.0, 1.0, 0.2125, 0.9796, 0.1931, 0.9754, 0.175, 0.9632, 0.1595, 0.9437, 0.1475, 0.9184, 0.1401, 0.8888, 0.1375, 0.8571, 0.1375, 0.1429, 0.1401, 0.1112, 0.1475, 0.08163, 0.1595, 0.05627, 0.175, 0.03681, 0.1931, 0.02458, 0.2125, 0.02041, 0.2319, 0.02458, 0.25, 0.03681, 0.2655, 0.05627, 0.2775, 0.08163, 0.2849, 0.1112, 0.2875, 0.1429, 0.2875, 0.8571, 0.2849, 0.8888, 0.2775, 0.9184, 0.2655, 0.9437, 0.25, 0.9632, 0.2319, 0.9754, 0.4806, 0.9754, 0.4625, 0.9632, 0.447, 0.9437, 0.435, 0.9184, 0.4276, 0.8888, 0.425, 0.8571, 0.425, 0.1429, 0.4276, 0.1112, 0.435, 0.08163, 0.447, 0.05627, 0.4625, 0.03681, 0.4806, 0.02458, 0.0, 0.0, 1.0, 0.0, 0.8069, 0.02438, 0.7875, 0.0202, 0.7681, 0.02438, 0.75, 0.03661, 0.7345, 0.05608, 0.7225, 0.08144, 0.7151, 0.111, 0.7125, 0.1427, 0.7125, 0.8571, 0.7151, 0.8888, 0.7225, 0.9184, 0.7345, 0.9437, 0.75, 0.9632, 0.7681, 0.9754, 0.5194, 0.9754, 0.5375, 0.9632, 0.553, 0.9437, 0.565, 0.9184, 0.5724, 0.8888, 0.575, 0.8571, 0.575, 0.1427, 0.5724, 0.111, 0.565, 0.08144, 0.553, 0.05608, 0.5375, 0.03661, 0.5194, 0.02438, 0.5, 0.0202, 0.4806, 0.02438, 0.2319, 0.02438, 0.2125, 0.0202, 1.0, 0.2588, 0.0, 0.2588, 0.0, 0.5, 1.0, 0.5, 1.0, 0.7071, 0.0, 0.7071, 0.0, 0.5, 1.0, 0.5, 1.0, 0.5, 0.0, 0.5, 0.0, 0.7071, 1.0, 0.7071, 1.0, 0.866, 0.0, 0.866, 0.0, 0.9659, 1.0, 0.9659, 0.0, 0.2588, 1.0, 0.2588, 1.0, 0.0, 0.0, 0.0, 1.0, 0.9659, 0.0, 0.9659, 0.0, 1.0, 1.0, 1.0, 0.0, 0.0, 1.0, 0.0, 1.0, 1.0, 0.0, 1.0, 1.0, 0.5, 0.0, 0.5, 0.0, 0.2588, 1.0, 0.2588, 0.0, 0.7412, 0.0, 1.0, 1.0, 1.0, 1.0, 0.7412, 1.0, 0.866, 0.0, 0.866, 0.0, 0.7071, 1.0, 0.7071, 0.0, 0.9658, 1.0, 0.9658, 1.0, 1.0, 0.0, 1.0, 1.0, 0.0, 0.0, 0.0, 0.0, 1.0, 1.0, 1.0, 1.0, 0.2588, 0.0, 0.2588, 0.0, 0.0, 1.0, 0.0, 0.0, 0.0, 1.0, 0.0, 1.0, 1.0, 0.0, 1.0, 0.0, 0.0, 1.0, 0.0, 1.0, 1.0, 0.0, 1.0, 0.0, 0.5, 0.0, 0.7412, 1.0, 0.7412, 1.0, 0.5, 1.0, 0.0, 0.0, 0.0, 0.0, 1.0, 1.0, 1.0, 0.0, 0.0, 0.0, 0.03407, 1.0, 0.03407, 1.0, 0.0, 0.0, 0.134, 0.0, 0.2929, 1.0, 0.2929, 1.0, 0.134, 0.0, 0.9659, 0.0, 0.866, 1.0, 0.866, 1.0, 0.9659, 0.0, 0.03407, 0.0, 0.134, 1.0, 0.134, 1.0, 0.03407, 0.0, 0.2588, 0.0, 0.5, 1.0, 0.5, 1.0, 0.2588, 0.0, 0.8695, 1.0, 0.8695, 1.0, 0.6944, 0.0, 0.6944, 0.0, 0.7071, 0.0, 0.866, 1.0, 0.866, 1.0, 0.7071, 0.0, 0.0, 0.0, 0.2588, 1.0, 0.2588, 1.0, 0.0, 1.0, 0.7497, 0.0, 0.7497, 0.0, 1.0, 1.0, 1.0, 0.0, 0.866, 0.0, 0.9659, 1.0, 0.9659, 1.0, 0.866, 1.0, 1.0, 1.0, 0.9659, 0.0, 0.9659, 0.0, 1.0, 0.0, 0.5, 0.0, 0.7071, 1.0, 0.7071, 1.0, 0.5, 1.0, 0.249, 0.0, 0.249, 0.0, 0.7497, 1.0, 0.7497, 0.565, 0.9217, 0.553, 0.9461, 0.5375, 0.9648, 0.5194, 0.9766, 0.5, 0.9806, 0.7681, 0.9766, 0.75, 0.9648, 0.7345, 0.9461, 0.7225, 0.9217, 0.7151, 0.8934, 0.7125, 0.8629, 0.7125, 0.1764, 0.7151, 0.146, 0.7225, 0.1176, 0.7345, 0.09321, 0.75, 0.07451, 0.7681, 0.06276, 0.7875, 0.05875, 0.8069, 0.06276, 1.0, 0.0, 0.0, 0.0, 0.0, 1.0, 0.1595, 0.9461, 0.1475, 0.9217, 0.1401, 0.8934, 0.1375, 0.8629, 0.1375, 0.1764, 0.1401, 0.146, 0.1475, 0.1176, 0.1595, 0.09321, 0.175, 0.07451, 0.1931, 0.06276, 0.2125, 0.05875, 0.2319, 0.06276, 0.25, 0.07451, 0.2655, 0.09321, 0.2775, 0.1176, 0.2849, 0.146, 0.2875, 0.1764, 0.2875, 0.8629, 0.2849, 0.8934, 0.2775, 0.9217, 0.2655, 0.9461, 0.25, 0.9648, 0.2319, 0.9766, 0.4806, 0.9766, 0.4625, 0.9648, 0.447, 0.9461, 0.435, 0.9217, 0.4276, 0.8934, 0.425, 0.8629, 0.425, 0.1764, 0.4276, 0.146, 0.435, 0.1176, 0.447, 0.09321, 0.4625, 0.07451, 0.4806, 0.06276, 0.5, 0.05875, 0.5194, 0.06276, 0.5375, 0.07451, 0.553, 0.09321, 0.565, 0.1176, 0.5724, 0.146, 0.575, 0.1764, 0.575, 0.8629, 0.5724, 0.8934, 1.0, 0.3056, 0.0, 0.3056, 0.0, 0.5163, 1.0, 0.5163, 0.2655, 0.9068, 0.447, 0.9068, 0.435, 0.8824, 0.4276, 0.854, 0.425, 0.8236, 0.425, 0.1371, 0.4276, 0.1066, 0.435, 0.07826, 0.447, 0.05388, 0.4625, 0.03518, 0.4806, 0.02342, 0.5, 0.01941, 0.5194, 0.02342, 0.5375, 0.03518, 0.553, 0.05388, 0.565, 0.07826, 0.5724, 0.1066, 0.575, 0.1371, 0.575, 0.8236, 0.5724, 0.854, 0.565, 0.8824, 0.553, 0.9068, 0.5375, 0.9255, 0.5194, 0.9372, 0.5, 0.9413, 0.4806, 0.9372, 0.4625, 0.9255, 0.25, 0.9255, 0.2319, 0.9372, 0.2125, 0.9413, 0.1931, 0.9372, 0.0, 1.0, 1.0, 1.0, 0.8525, 0.8824, 0.8405, 0.9068, 0.825, 0.9255, 0.8069, 0.9372, 0.7875, 0.9413, 0.7681, 0.9372, 0.75, 0.9255, 0.7345, 0.9068, 0.7225, 0.8824, 0.7151, 0.854, 0.7125, 0.8236, 0.7125, 0.1371, 0.7151, 0.1066, 0.7225, 0.07826, 0.7345, 0.05388, 0.75, 0.03518, 0.7681, 0.02342, 0.7875, 0.01941, 0.8069, 0.02342, 1.0, 0.0, 0.0, 0.0, 0.1375, 0.1371, 0.1401, 0.1066, 0.1475, 0.07826, 0.1595, 0.05388, 0.175, 0.03518, 0.1931, 0.02342, 0.2125, 0.01941, 0.2319, 0.02342, 0.25, 0.03518, 0.2655, 0.05388, 0.2775, 0.07826, 0.2849, 0.1066, 0.2875, 0.1371, 0.2875, 0.8236, 0.2849, 0.854, 0.2775, 0.8824, 0.0, 0.249, 1.0, 0.249, 1.0, 0.0, 0.0, 0.0, 0.1401, 0.854, 0.1375, 0.8236, 0.1375, 0.1371, 0.0, 0.0, 0.0, 1.0, 0.1931, 0.9372, 0.175, 0.9255, 0.1595, 0.9068, 0.1475, 0.8824, 0.4276, 0.1068, 0.2849, 0.1068, 0.2775, 0.07842, 0.435, 0.07842, 0.825, 0.03518, 0.8405, 0.05388, 0.8525, 0.07826, 0.8599, 0.1066, 0.8625, 0.1371, 0.8625, 0.8236, 0.8599, 0.854, 0.8525, 0.8824, 1.0, 1.0, 1.0, 0.0, 0.8069, 0.02342, 0.0, 0.2482, 1.0, 0.2482, 1.0, 0.0, 0.0, 0.0, 0.25, 0.9255, 0.4625, 0.9255, 0.447, 0.9068, 0.2655, 0.9068, 0.0, 0.6944, 1.0, 0.6944, 1.0, 0.4837, 0.0, 0.4837, 0.0, 1.0, 1.0, 1.0, 1.0, 0.8695, 0.0, 0.8695, 0.0, 0.4837, 1.0, 0.4837, 1.0, 0.2482, 0.0, 0.2482, 1.0, 0.0, 1.0, 0.03407, 0.0, 0.03407, 0.0, 0.0, 1.0, 1.0, 0.0, 1.0, 0.0, 0.0, 1.0, 0.0, 0.0, 0.7518, 0.0, 1.0, 1.0, 1.0, 1.0, 0.7518, 0.0, 0.0, 0.0, 0.1305, 1.0, 0.1305, 1.0, 0.0, 0.0, 1.0, 0.0, 0.0, 1.0, 0.0, 1.0, 1.0, 0.0, 0.5163, 0.0, 0.7518, 1.0, 0.7518, 1.0, 0.5163, 0.0, 0.6944, 0.0, 0.8695, 1.0, 0.8695, 1.0, 0.6944, 0.0, 0.3056, 0.0, 0.5163, 1.0, 0.5163, 1.0, 0.3056, 1.0, 1.0, 1.0, 0.8695, 0.0, 0.8695, 0.0, 1.0, 0.0, 0.0, 0.0, 0.2482, 1.0, 0.2482, 1.0, 0.0, 1.0, 0.0, 0.0, 0.0, 0.0, 1.0, 1.0, 1.0, 0.0, 0.4837, 0.0, 0.6944, 1.0, 0.6944, 1.0, 0.4837, 0.0, 0.2482, 0.0, 0.4837, 1.0, 0.4837, 1.0, 0.2482, 1.0, 0.1305, 0.0, 0.1305, 0.0, 0.3056, 1.0, 0.3056, 1.0, 0.7497, 0.0, 0.7497, 0.0, 0.249, 1.0, 0.249, 1.0, 0.5163, 0.0, 0.5163, 0.0, 0.7518, 1.0, 0.7518, 0.0, 0.1305, 1.0, 0.1305, 1.0, 0.0, 0.0, 0.0, 1.0, 0.7518, 0.0, 0.7518, 0.0, 1.0, 1.0, 1.0, 1.0, 0.249, 0.0, 0.249, 0.0, 0.0, 1.0, 0.0, 0.0, 0.7497, 1.0, 0.7497, 1.0, 1.0, 0.0, 1.0, 0.0, 0.866, 0.0, 0.7071, 1.0, 0.7071, 1.0, 0.866, 0.7681, 0.9766, 0.5, 0.9806, 0.4806, 0.9766, 0.2319, 0.9766, 0.2125, 0.9806, 0.1931, 0.9766, 0.175, 0.9648, 0.1595, 0.9461, 0.0, 1.0, 1.0, 1.0, 1.0, 0.0, 0.8069, 0.06276, 0.825, 0.07451, 0.8405, 0.09321, 0.8525, 0.1176, 0.8599, 0.146, 0.8625, 0.1764, 0.8625, 0.8629, 0.8599, 0.8934, 0.8525, 0.9217, 0.8405, 0.9461, 0.825, 0.9648, 0.8069, 0.9766, 0.7875, 0.9806, 1.0, 0.0, 1.0, 0.2588, 0.0, 0.2588, 0.0, 0.0, 0.0, 0.5, 0.0, 0.2588, 1.0, 0.2588, 1.0, 0.5, 1.0, 0.7412, 0.0, 0.7412, 0.0, 0.5, 1.0, 0.5, 0.0, 1.0, 0.0, 0.9659, 1.0, 0.9659, 1.0, 1.0, 0.0, 0.7071, 0.0, 0.5, 1.0, 0.5, 1.0, 0.7071, 0.983, 0.2588, 0.983, 0.2588, 1.0, 0.0, 1.0, 0.0, 0.0, 0.0, 1.0, 0.0, 1.0, 1.0, 0.0, 1.0, 0.0, 0.7412, 0.0, 0.5, 1.0, 0.5, 1.0, 0.7412, 0.0, 1.0, 0.0, 0.7412, 1.0, 0.7412, 1.0, 1.0, 1.0, 0.0, 0.0, 0.0, 0.0, 1.0, 1.0, 1.0, 0.0, 0.134, 0.0, 0.03407, 1.0, 0.03407, 1.0, 0.134, 0.0, 0.2929, 0.0, 0.134, 1.0, 0.134, 1.0, 0.2929, 0.0, 0.5, 0.0, 0.2929, 1.0, 0.2929, 1.0, 0.5, 1.0, 0.2929, 0.0, 0.2929, 0.0, 0.134, 1.0, 0.134, 1.0, 0.0, 0.0, 0.0, 0.0, 1.0, 1.0, 1.0, 0.0, 0.0, 1.0, 0.0, 1.0, 1.0, 0.0, 1.0, 1.0, 0.5, 0.0, 0.5, 0.0, 0.2929, 1.0, 0.2929, 1.0, 0.0, 0.0, 0.0, 0.0, 1.0, 1.0, 1.0, 1.0, 0.2929, 0.0, 0.2929, 0.0, 0.5, 1.0, 0.5, 1.0, 0.134, 0.0, 0.134, 0.0, 0.03404, 1.0, 0.03404, 0.1464, 0.0, 0.1464, 1.0, 0.06699, 1.0, 0.06699, 0.0, 1.0, 0.03404, 0.0, 0.03404, 0.0, 0.0, 1.0, 0.0, 0.0, 0.7412, 1.0, 0.7412, 1.0, 1.0, 0.0, 1.0, 1.0, 0.03404, 0.0, 0.03404, 0.0, 0.1339, 1.0, 0.1339, 1.0, 0.1339, 0.0, 0.1339, 0.0, 0.2929, 1.0, 0.2929, 1.0, 0.5, 0.0, 0.5, 0.0, 0.7412, 1.0, 0.7412, 0.0, 0.03404, 1.0, 0.03404, 1.0, 0.0, 0.0, 0.0, 1.0, 0.7412, 0.0, 0.7412, 0.0, 1.0, 1.0, 1.0, 0.7496, 0.9366, 0.7391, 0.9266, 0.7301, 0.9107, 0.7232, 0.89, 0.7189, 0.8659, 0.7174, 0.84, 0.7174, 0.08, 0.7186, 0.05929, 0.7221, 0.04, 0.7276, 0.02343, 0.7348, 0.01072, 0.7432, 0.002726, 0.7522, 0.0, 0.8217, 0.0, 0.8217, 0.06, 0.7522, 0.06, 0.7499, 0.06068, 0.7478, 0.06268, 0.746, 0.06586, 0.7446, 0.07, 0.7438, 0.07482, 0.7435, 0.08, 0.7435, 0.84, 0.7441, 0.8504, 0.7458, 0.86, 0.7486, 0.8683, 0.7522, 0.8746, 0.7564, 0.8786, 0.7609, 0.88, 0.9739, 0.88, 0.9807, 0.882, 0.987, 0.888, 0.9924, 0.8976, 0.9965, 0.91, 0.9991, 0.9245, 1.0, 0.94, 0.9991, 0.9555, 0.9965, 0.97, 0.9924, 0.9824, 0.987, 0.992, 0.9807, 0.998, 0.9739, 1.0, 0.7522, 1.0, 0.7365, 0.9959, 0.7217, 0.9838, 0.7084, 0.9643, 0.6973, 0.9385, 0.6891, 0.9076, 0.6818, 0.8715, 0.6808, 0.8677, 0.6794, 0.8645, 0.6777, 0.862, 0.6759, 0.8605, 0.6739, 0.86, 0.3261, 0.86, 0.3241, 0.8605, 0.3223, 0.862, 0.3206, 0.8645, 0.3192, 0.8677, 0.3182, 0.8715, 0.3109, 0.9076, 0.3027, 0.9385, 0.2916, 0.9643, 0.2783, 0.9838, 0.2635, 0.9959, 0.2478, 1.0, 0.02609, 1.0, 0.01934, 0.998, 0.01304, 0.992, 0.007641, 0.9824, 0.003495, 0.97, 0.000889, 0.9555, 0.0, 0.94, 0.000889, 0.9245, 0.003495, 0.91, 0.007641, 0.8976, 0.01304, 0.888, 0.01934, 0.882, 0.02609, 0.88, 0.2391, 0.88, 0.2436, 0.8786, 0.2478, 0.8746, 0.2514, 0.8683, 0.2542, 0.86, 0.2559, 0.8504, 0.2565, 0.84, 0.2565, 0.08, 0.2562, 0.07482, 0.2554, 0.07, 0.254, 0.06586, 0.2522, 0.06268, 0.2501, 0.06068, 0.2478, 0.06, 0.1783, 0.06, 0.1783, 0.0, 0.2478, 0.0, 0.2568, 0.002726, 0.2652, 0.01072, 0.2724, 0.02343, 0.2779, 0.04, 0.2814, 0.05929, 0.2826, 0.08, 0.2826, 0.84, 0.2811, 0.8659, 0.2768, 0.89, 0.2699, 0.9107, 0.2609, 0.9266, 0.2504, 0.9366, 0.2391, 0.94, 0.02613, 0.94, 0.02609, 0.94, 0.02609, 0.9401, 0.02613, 0.9402, 0.2478, 0.9402, 0.2576, 0.9376, 0.2669, 0.9301, 0.2752, 0.9179, 0.2821, 0.9018, 0.2872, 0.8825, 0.2946, 0.8462, 0.2987, 0.8307, 0.3042, 0.8178, 0.3108, 0.8081, 0.3183, 0.8021, 0.3261, 0.8, 0.6739, 0.8, 0.6817, 0.8021, 0.6892, 0.8081, 0.6958, 0.8178, 0.7013, 0.8307, 0.7054, 0.8462, 0.7128, 0.8825, 0.7179, 0.9018, 0.7248, 0.9179, 0.7331, 0.9301, 0.7424, 0.9376, 0.7522, 0.9402, 0.9739, 0.9402, 0.9739, 0.9401, 0.9739, 0.94, 0.9739, 0.94, 0.7609, 0.94, 0.8599, 0.889, 0.8625, 0.8573, 0.8625, 0.1429, 0.8599, 0.1112, 0.8525, 0.08165, 0.8405, 0.05628, 0.825, 0.03682, 0.8069, 0.02459, 0.7875, 0.02041, 0.7681, 0.02459, 0.75, 0.03682, 0.7345, 0.05628, 0.7225, 0.08165, 0.7151, 0.1112, 0.7125, 0.1429, 0.7125, 0.8573, 0.7151, 0.889, 0.7225, 0.9186, 0.7345, 0.9439, 0.75, 0.9634, 0.7681, 0.9756, 0.7875, 0.9798, 0.5194, 0.9756, 0.5375, 0.9634, 0.553, 0.9439, 0.565, 0.9186, 0.5724, 0.889, 0.575, 0.8573, 0.575, 0.1429, 0.5724, 0.1112, 0.565, 0.08165, 0.553, 0.05628, 0.5375, 0.03682, 0.5194, 0.02459, 0.5, 0.02041, 0.4806, 0.02459, 0.4625, 0.03682, 0.447, 0.05628, 0.435, 0.08165, 0.4276, 0.1112, 0.425, 0.1429, 0.2875, 0.1429, 0.2849, 0.1112, 0.2775, 0.08165, 0.2655, 0.05628, 0.25, 0.03682, 0.2319, 0.02459, 0.2125, 0.02041, 0.1931, 0.02459, 0.175, 0.03682, 0.1595, 0.05628, 0.1475, 0.08165, 0.1401, 0.1112, 0.1375, 0.1429, 0.1375, 0.8573, 0.1401, 0.889, 0.1475, 0.9186, 0.1595, 0.9439, 0.175, 0.9634, 0.1931, 0.9756, 0.0, 1.0, 0.0, 0.0, 1.0, 0.0, 1.0, 1.0, 0.8405, 0.9439, 0.8525, 0.9186, 0.425, 0.8573, 0.4276, 0.889, 0.435, 0.9186, 0.447, 0.9439, 0.4625, 0.9634, 0.4806, 0.9756, 0.5, 0.9798, 0.5194, 0.9756, 0.7875, 0.9798, 0.8069, 0.9756, 0.825, 0.9634, 0.8405, 0.9439, 1.0, 1.0, 0.0, 1.0, 0.1931, 0.9756, 0.2125, 0.9798, 0.2319, 0.9756, 0.25, 0.9634, 0.2655, 0.9439, 0.2775, 0.9186, 0.2849, 0.889, 0.2875, 0.8573, 0.2875, 0.1429, 0.425, 0.1429, 0.933, 0.5, 0.933, 0.5, 0.983, 0.2588, 0.983, 0.2588, 1.0, 0.0, 0.5, 0.02041, 0.5194, 0.02458, 0.5375, 0.03681, 0.553, 0.05627, 0.565, 0.08163, 0.5724, 0.1112, 0.575, 0.1429, 0.575, 0.8571, 0.5724, 0.8888, 0.565, 0.9184, 0.553, 0.9437, 0.5375, 0.9632, 0.75, 0.9632, 0.7345, 0.9437, 0.7225, 0.9184, 0.7151, 0.8888, 0.7125, 0.8571, 0.7125, 0.1429, 0.7151, 0.1112, 0.7225, 0.08163, 0.7345, 0.05627, 0.75, 0.03681, 0.7681, 0.02458, 0.7875, 0.02041, 0.8069, 0.02458, 0.825, 0.03681, 0.8405, 0.05627, 0.8525, 0.08163, 0.8599, 0.1112, 0.8625, 0.1429, 0.8625, 0.8571, 1.0, 1.0, 0.4806, 0.02438, 0.4625, 0.03661, 0.447, 0.05608, 0.435, 0.08144, 0.4276, 0.111, 0.425, 0.1427, 0.425, 0.8571, 0.4276, 0.8888, 0.435, 0.9184, 0.447, 0.9437, 0.4625, 0.9632, 0.4806, 0.9754, 0.5, 0.9796, 0.5194, 0.9754, 0.7681, 0.9754, 0.7875, 0.9796, 0.8069, 0.9754, 0.825, 0.9632, 0.8405, 0.9437, 0.8525, 0.9184, 0.8599, 0.8888, 0.8625, 0.8571, 0.8625, 0.1427, 0.8599, 0.111, 0.8525, 0.08144, 0.8405, 0.05608, 0.825, 0.03661, 0.8069, 0.02438, 1.0, 0.0, 1.0, 1.0, 0.0, 1.0, 0.0, 0.0, 0.2125, 0.0202, 0.1931, 0.02438, 0.175, 0.03661, 0.1595, 0.05608, 0.1475, 0.08144, 0.1401, 0.111, 0.1375, 0.1427, 0.1375, 0.8571, 0.1401, 0.8888, 0.1475, 0.9184, 0.1595, 0.9437, 0.175, 0.9632, 0.1931, 0.9754, 0.2125, 0.9796, 0.2319, 0.9754, 0.25, 0.9632, 0.2655, 0.9437, 0.2775, 0.9184, 0.2849, 0.8888, 0.2875, 0.8571, 0.2875, 0.1427, 0.2849, 0.111, 0.2775, 0.08144, 0.2655, 0.05608, 0.25, 0.03661, 0.2319, 0.02438, 0.5, 0.0, 0.5, 1.0, 0.3706, 1.0, 0.3706, 0.0, 0.2568, 0.002726, 0.2478, 0.0, 0.1783, 0.0, 0.1783, 0.06, 0.2478, 0.06, 0.2501, 0.06068, 0.2522, 0.06268, 0.254, 0.06586, 0.2554, 0.07, 0.2562, 0.07482, 0.2565, 0.08, 0.2565, 0.84, 0.2559, 0.8504, 0.2542, 0.86, 0.2514, 0.8683, 0.2478, 0.8746, 0.2436, 0.8786, 0.2391, 0.88, 0.02609, 0.88, 0.01934, 0.882, 0.01304, 0.888, 0.007641, 0.8976, 0.003495, 0.91, 0.000889, 0.9245, 0.0, 0.94, 0.000889, 0.9555, 0.003495, 0.97, 0.007641, 0.9824, 0.01304, 0.992, 0.01934, 0.998, 0.02609, 1.0, 0.2478, 1.0, 0.2635, 0.9959, 0.2783, 0.9838, 0.2916, 0.9643, 0.3027, 0.9385, 0.3109, 0.9076, 0.3182, 0.8715, 0.3192, 0.8677, 0.3206, 0.8645, 0.3223, 0.862, 0.3241, 0.8605, 0.3261, 0.86, 0.6739, 0.86, 0.6759, 0.8605, 0.6777, 0.862, 0.6794, 0.8645, 0.6808, 0.8677, 0.6818, 0.8715, 0.6891, 0.9076, 0.6973, 0.9385, 0.7084, 0.9643, 0.7217, 0.9838, 0.7365, 0.9959, 0.7522, 1.0, 0.9739, 1.0, 0.9807, 0.998, 0.987, 0.992, 0.9924, 0.9824, 0.9965, 0.97, 0.9991, 0.9555, 1.0, 0.94, 0.9991, 0.9245, 0.9965, 0.91, 0.9924, 0.8976, 0.987, 0.888, 0.9807, 0.882, 0.9739, 0.88, 0.7609, 0.88, 0.7564, 0.8786, 0.7522, 0.8746, 0.7486, 0.8683, 0.7458, 0.86, 0.7441, 0.8504, 0.7435, 0.84, 0.7435, 0.08, 0.7438, 0.07482, 0.7446, 0.07, 0.746, 0.06586, 0.7478, 0.06268, 0.7499, 0.06068, 0.7522, 0.06, 0.8217, 0.06, 0.8217, 0.0, 0.7522, 0.0, 0.7432, 0.002726, 0.7348, 0.01072, 0.7276, 0.02343, 0.7221, 0.04, 0.7186, 0.05929, 0.7174, 0.08, 0.7174, 0.84, 0.7189, 0.8659, 0.7232, 0.89, 0.7301, 0.9107, 0.7391, 0.9266, 0.7496, 0.9366, 0.7609, 0.94, 0.9739, 0.94, 0.9739, 0.94, 0.9739, 0.9401, 0.9739, 0.9402, 0.7522, 0.9402, 0.7424, 0.9376, 0.7331, 0.9301, 0.7248, 0.9179, 0.7179, 0.9018, 0.7128, 0.8825, 0.7054, 0.8462, 0.7013, 0.8307, 0.6958, 0.8178, 0.6892, 0.8081, 0.6817, 0.8021, 0.6739, 0.8, 0.3261, 0.8, 0.3183, 0.8021, 0.3108, 0.8081, 0.3042, 0.8178, 0.2987, 0.8307, 0.2946, 0.8462, 0.2872, 0.8825, 0.2821, 0.9018, 0.2752, 0.9179, 0.2669, 0.9301, 0.2576, 0.9376, 0.2478, 0.9402, 0.02613, 0.9402, 0.02609, 0.9401, 0.02609, 0.94, 0.02613, 0.94, 0.2391, 0.94, 0.2504, 0.9366, 0.2609, 0.9266, 0.2699, 0.9107, 0.2768, 0.89, 0.2811, 0.8659, 0.2826, 0.84, 0.2826, 0.08, 0.2814, 0.05929, 0.2779, 0.04, 0.2724, 0.02343, 0.2652, 0.01072, 0.01704, 0.2588, 0.01704, 0.2588, 0.0, 0.0, 0.0, 0.0])
me_shape_9_indexedfaceset.materials.append(mat_aluminum_lathed)
me_shape_9_indexedfaceset.update()

# ---- objects
ob_shape_9_indexedfaceset = bpy.data.objects.new('SHAPE_9_IndexedFaceSet', me_shape_9_indexedfaceset)

# ---- transforms, parenting, visibility, modifiers, constraints
ob_shape_9_indexedfaceset.location = (0.0, 0.0, 0.0)
_m = ob_shape_9_indexedfaceset.modifiers.new('Bevel', 'BEVEL')
_m.segments = 3
_m = ob_shape_9_indexedfaceset.modifiers.new('Auto Smooth', 'NODES')
_m.node_group = ng_auto_smooth
_gi = [s.identifier for s in ng_auto_smooth.interface.items_tree if s.item_type == 'SOCKET' and s.in_out == 'INPUT']
_m[_gi[1]] = 0.5236  # Angle

# ---- collection membership
col_collection.objects.link(ob_shape_9_indexedfaceset)

# ---- scene / render settings (as saved in the file)
scene.frame_start = 1; scene.frame_end = 250; scene.frame_set(1)
scene.render.engine = 'BLENDER_EEVEE_NEXT'
scene.cycles.use_denoising = False
scene.cycles.samples = 128
scene.cycles.sampling_pattern = 'TABULATED_SOBOL'
scene.cycles.use_adaptive_sampling = False
scene.cycles.use_light_tree = False
scene.eevee.ray_tracing_options.trace_max_roughness = 0.0
scene.view_settings.view_transform = 'Filmic'
bpy.context.view_layer.update()

# ---- added for rendering (the .blend has no active camera and no usable light): camera, sun
cam_auto = bpy.data.cameras.new('AutoCamera')
cam_auto.lens = 50.0
cam_auto.sensor_width = 36.0
cam_auto.clip_end = 1000.0
ob_auto_camera = bpy.data.objects.new('AutoCamera', cam_auto)
scene.collection.objects.link(ob_auto_camera)
ob_auto_camera.location = (24.3566, -29.2278, 24.4852)
ob_auto_camera.rotation_euler = (1.09748, -7.21219e-08, 0.694738)
scene.camera = ob_auto_camera
light_auto_sun = bpy.data.lights.new('AutoSun', 'SUN')
light_auto_sun.energy = 3.0
light_auto_sun.angle = 0.0523599
ob_auto_sun = bpy.data.objects.new('AutoSun', light_auto_sun)
scene.collection.objects.link(ob_auto_sun)
ob_auto_sun.rotation_euler = (0.872665, 0.174533, 0.523599)
bpy.context.view_layer.update()
